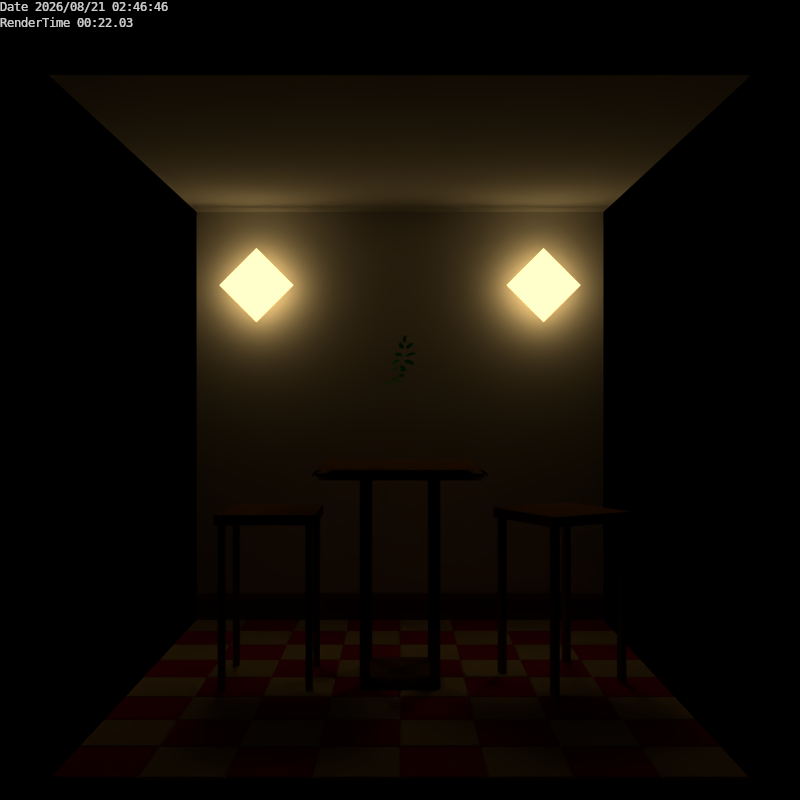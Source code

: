 # Source: cafe_scene.blend  (saved by Blender 2.73.0; exported with 4.5.12 LTS)
import bpy
from mathutils import Matrix  # noqa: F401  (used for matrix-valued properties, if any)

bpy.ops.wm.read_factory_settings(use_empty=True)
scene = bpy.context.scene
scene.name = 'Scene'

# ---- collections
col_collection_1 = bpy.data.collections.new('Collection 1'); scene.collection.children.link(col_collection_1)
col_collection_2 = bpy.data.collections.new('Collection 2'); scene.collection.children.link(col_collection_2)
col_collection_2.hide_render = True
col_collection_2.hide_viewport = True
col_collection_3 = bpy.data.collections.new('Collection 3'); scene.collection.children.link(col_collection_3)
col_collection_20 = bpy.data.collections.new('Collection 20'); scene.collection.children.link(col_collection_20)
col_collection_20.hide_render = True
col_collection_20.hide_viewport = True
col_lib_baseboard_1_rad = bpy.data.collections.new('lib/baseboard_1.rad')  # instanced only; not linked into the scene
col_lib_mirror_1_rad = bpy.data.collections.new('lib/mirror_1.rad')  # instanced only; not linked into the scene
col_lib_flower_1_rad = bpy.data.collections.new('lib/flower_1.rad')  # instanced only; not linked into the scene
col_leaves_1_rad = bpy.data.collections.new('leaves_1.rad')  # instanced only; not linked into the scene
col_leaf_1_rad = bpy.data.collections.new('leaf_1.rad')  # instanced only; not linked into the scene
col_lib_tile_x4_1_rad = bpy.data.collections.new('lib/tile_x4_1.rad')  # instanced only; not linked into the scene
col_lib_stool_1_rad = bpy.data.collections.new('lib/stool_1.rad')  # instanced only; not linked into the scene
col_lib_lamp_shade_1_rad = bpy.data.collections.new('lib/lamp_shade_1.rad')  # instanced only; not linked into the scene
col_lib_downlight_b1_rad = bpy.data.collections.new('lib/downlight_b1.rad')  # instanced only; not linked into the scene
col_lib_downlight_a1_rad = bpy.data.collections.new('lib/downlight_a1.rad')  # instanced only; not linked into the scene
col_lib_fixture_1_rad = bpy.data.collections.new('lib/fixture_1.rad')  # instanced only; not linked into the scene

# ---- materials (node trees are filled in below, after node groups)
mat_white_matte = bpy.data.materials.new('white_matte')
mat_white_matte.alpha_threshold = 0.0
mat_white_matte.roughness = 0.5
mat_white_matte.specular_intensity = 0.0
mat_white_matte.line_color = (0.0, 0.0, 0.0, 1.0)
mat_brown_satin_paint = bpy.data.materials.new('brown_satin_paint')
mat_brown_satin_paint.alpha_threshold = 0.0
mat_brown_satin_paint.diffuse_color = (0.2, 0.1, 0.01, 1.0)
mat_brown_satin_paint.roughness = 0.03
mat_brown_satin_paint.specular_intensity = 0.05
mat_brown_satin_paint.line_color = (0.0, 0.0, 0.0, 1.0)
mat_cream_porcelain = bpy.data.materials.new('cream_porcelain')
mat_cream_porcelain.alpha_threshold = 0.0
mat_cream_porcelain.diffuse_color = (0.6, 0.45, 0.3, 1.0)
mat_cream_porcelain.roughness = 0.02
mat_cream_porcelain.specular_intensity = 0.05
mat_cream_porcelain.line_color = (0.0, 0.0, 0.0, 1.0)
mat_red_porcelain = bpy.data.materials.new('red_porcelain')
mat_red_porcelain.alpha_threshold = 0.0
mat_red_porcelain.diffuse_color = (0.7, 0.05, 0.05, 1.0)
mat_red_porcelain.roughness = 0.02
mat_red_porcelain.specular_intensity = 0.05
mat_red_porcelain.line_color = (0.0, 0.0, 0.0, 1.0)
mat_lightring2 = bpy.data.materials.new('lightring2')
mat_lightring2.alpha_threshold = 0.0
mat_lightring2.diffuse_color = (1.0, 0.6607, 0.06324, 1.0)
mat_lightring2.roughness = 0.5
mat_lightring2.specular_intensity = 0.0
mat_lightring2.line_color = (0.0, 0.0, 0.0, 1.0)
mat_lightring = bpy.data.materials.new('lightring')
mat_lightring.alpha_threshold = 0.0
mat_lightring.diffuse_color = (1.0, 0.6593, 0.2488, 1.0)
mat_lightring.roughness = 0.5
mat_lightring.specular_intensity = 0.0
mat_lightring.line_color = (0.0, 0.0, 0.0, 1.0)
mat_lumensf = bpy.data.materials.new('lumensf')
mat_lumensf.alpha_threshold = 0.0
mat_lumensf.diffuse_color = (1.0, 0.6593, 0.2528, 1.0)
mat_lumensf.roughness = 0.5
mat_lumensf.specular_intensity = 0.0
mat_lumensf.line_color = (0.0, 0.0, 0.0, 1.0)
mat_diffuse = bpy.data.materials.new('diffuse')
mat_diffuse.alpha_threshold = 0.0
mat_diffuse.diffuse_color = (1.0, 0.6538, 0.2308, 1.0)
mat_diffuse.roughness = 0.5
mat_diffuse.specular_intensity = 0.0
mat_diffuse.line_color = (0.0, 0.0, 0.0, 1.0)
mat_lumens = bpy.data.materials.new('lumens')
mat_lumens.alpha_threshold = 0.0
mat_lumens.diffuse_color = (1.0, 1.0, 1.0, 1.0)
mat_lumens.roughness = 0.5
mat_lumens.specular_intensity = 0.0
mat_lumens.line_color = (0.0, 0.0, 0.0, 1.0)
mat_green_gloss = bpy.data.materials.new('green_gloss')
mat_green_gloss.alpha_threshold = 0.0
mat_green_gloss.diffuse_color = (0.1, 0.6, 0.2, 1.0)
mat_green_gloss.roughness = 0.02
mat_green_gloss.specular_intensity = 0.1
mat_green_gloss.line_color = (0.0, 0.0, 0.0, 1.0)
mat_frame_brown = bpy.data.materials.new('frame_brown')
mat_frame_brown.alpha_threshold = 0.0
mat_frame_brown.diffuse_color = (0.2, 0.05, 0.01, 1.0)
mat_frame_brown.roughness = 0.5
mat_frame_brown.specular_intensity = 0.0
mat_frame_brown.line_color = (0.0, 0.0, 0.0, 1.0)
mat_antique_copper = bpy.data.materials.new('antique_copper')
mat_antique_copper.alpha_threshold = 0.0
mat_antique_copper.diffuse_color = (0.136, 0.102, 0.083, 1.0)
mat_antique_copper.roughness = 0.2
mat_antique_copper.specular_intensity = 0.0
mat_antique_copper.line_color = (0.0, 0.0, 0.0, 1.0)
mat_mirror_glass = bpy.data.materials.new('mirror_glass')
mat_mirror_glass.alpha_threshold = 0.0
mat_mirror_glass.roughness = 0.5
mat_mirror_glass.specular_intensity = 0.0
mat_mirror_glass.line_color = (0.0, 0.0, 0.0, 1.0)
mat_green1 = bpy.data.materials.new('green1')
mat_green1.alpha_threshold = 0.0
mat_green1.diffuse_color = (0.0, 1.0, 0.0, 1.0)
mat_green1.roughness = 0.5
mat_green1.specular_intensity = 0.0
mat_green1.line_color = (0.0, 0.0, 0.0, 1.0)
mat_green3 = bpy.data.materials.new('green3')
mat_green3.alpha_threshold = 0.0
mat_green3.diffuse_color = (0.0, 0.8, 0.1, 1.0)
mat_green3.roughness = 0.5
mat_green3.specular_intensity = 0.0
mat_green3.line_color = (0.0, 0.0, 0.0, 1.0)
mat_red1 = bpy.data.materials.new('red1')
mat_red1.alpha_threshold = 0.0
mat_red1.diffuse_color = (1.0, 0.0, 0.0, 1.0)
mat_red1.roughness = 0.5
mat_red1.specular_intensity = 0.0
mat_red1.line_color = (0.0, 0.0, 0.0, 1.0)
mat_white_tile = bpy.data.materials.new('white_tile')
mat_white_tile.alpha_threshold = 0.0
mat_white_tile.diffuse_color = (0.6, 0.5, 0.3, 1.0)
mat_white_tile.roughness = 0.03
mat_white_tile.specular_intensity = 0.02
mat_white_tile.line_color = (0.0, 0.0, 0.0, 1.0)
mat_red_tile = bpy.data.materials.new('red_tile')
mat_red_tile.alpha_threshold = 0.0
mat_red_tile.diffuse_color = (0.5, 0.01, 0.05, 1.0)
mat_red_tile.roughness = 0.03
mat_red_tile.specular_intensity = 0.02
mat_red_tile.line_color = (0.0, 0.0, 0.0, 1.0)

# ---- material node trees
mat_white_matte.use_nodes = True; mat_white_matte.node_tree.nodes.clear()
_N = mat_white_matte.node_tree.nodes; _L = mat_white_matte.node_tree.links
n0 = _N.new('ShaderNodeOutputMaterial'); n0.name = 'Material Output'; n0.location = (300, 300)
n1 = _N.new('ShaderNodeBsdfDiffuse'); n1.name = 'Diffuse BSDF'; n1.location = (10, 300)
_L.new(n1.outputs[0], n0.inputs[0])
n0.is_active_output = True
mat_brown_satin_paint.use_nodes = True; mat_brown_satin_paint.node_tree.nodes.clear()
_N = mat_brown_satin_paint.node_tree.nodes; _L = mat_brown_satin_paint.node_tree.links
n0 = _N.new('ShaderNodeOutputMaterial'); n0.name = 'Material Output'; n0.location = (300, 300)
n1 = _N.new('ShaderNodeBsdfDiffuse'); n1.name = 'Diffuse BSDF'; n1.location = (-120, 335)
n1.inputs[0].default_value = (0.2, 0.1, 0.01, 1.0)
n1.inputs[1].default_value = 0.03
n2 = _N.new('ShaderNodeBsdfAnisotropic'); n2.name = 'Glossy BSDF'; n2.location = (-120, 207)
n2.distribution = 'ASHIKHMIN_SHIRLEY'
n2.inputs[0].default_value = (1.0, 1.0, 1.0, 1.0)
n2.inputs[1].default_value = 0.1732
n3 = _N.new('ShaderNodeMixShader'); n3.name = 'Mix Shader'; n3.location = (115, 310)
n3.inputs[0].default_value = 0.05
_L.new(n1.outputs[0], n3.inputs[1])
_L.new(n3.outputs[0], n0.inputs[0])
_L.new(n2.outputs[0], n3.inputs[2])
n0.is_active_output = True
mat_red_porcelain.use_nodes = True; mat_red_porcelain.node_tree.nodes.clear()
_N = mat_red_porcelain.node_tree.nodes; _L = mat_red_porcelain.node_tree.links
n0 = _N.new('ShaderNodeOutputMaterial'); n0.name = 'Material Output'; n0.location = (300, 300)
n1 = _N.new('ShaderNodeBsdfDiffuse'); n1.name = 'Diffuse BSDF'; n1.location = (-117, 320)
n1.inputs[0].default_value = (0.7, 0.05, 0.05, 1.0)
n1.inputs[1].default_value = 0.02
n2 = _N.new('ShaderNodeMixShader'); n2.name = 'Mix Shader'; n2.location = (100, 283)
n2.inputs[0].default_value = 0.05
n3 = _N.new('ShaderNodeBsdfAnisotropic'); n3.name = 'Glossy BSDF'; n3.location = (-121, 191)
n3.distribution = 'ASHIKHMIN_SHIRLEY'
n3.inputs[1].default_value = 0.1414
_L.new(n1.outputs[0], n2.inputs[1])
_L.new(n2.outputs[0], n0.inputs[0])
_L.new(n3.outputs[0], n2.inputs[2])
n0.is_active_output = True
mat_lightring2.use_nodes = True; mat_lightring2.node_tree.nodes.clear()
_N = mat_lightring2.node_tree.nodes; _L = mat_lightring2.node_tree.links
n0 = _N.new('ShaderNodeOutputMaterial'); n0.name = 'Material Output'; n0.location = (300, 300)
n1 = _N.new('ShaderNodeEmission'); n1.name = 'Emission'; n1.location = (110, 300)
n1.inputs[0].default_value = (1.0, 0.6607, 0.06324, 1.0)
n1.inputs[1].default_value = 1344.0
_L.new(n1.outputs[0], n0.inputs[0])
n0.is_active_output = True
mat_lightring.use_nodes = True; mat_lightring.node_tree.nodes.clear()
_N = mat_lightring.node_tree.nodes; _L = mat_lightring.node_tree.links
n0 = _N.new('ShaderNodeOutputMaterial'); n0.name = 'Material Output'; n0.location = (300, 300)
n1 = _N.new('ShaderNodeEmission'); n1.name = 'Emission'; n1.location = (110, 300)
n1.inputs[0].default_value = (1.0, 0.6593, 0.2488, 1.0)
n1.inputs[1].default_value = 229.1
_L.new(n1.outputs[0], n0.inputs[0])
n0.is_active_output = True
mat_lumensf.use_nodes = True; mat_lumensf.node_tree.nodes.clear()
_N = mat_lumensf.node_tree.nodes; _L = mat_lumensf.node_tree.links
n0 = _N.new('ShaderNodeOutputMaterial'); n0.name = 'Material Output'; n0.location = (300, 300)
n1 = _N.new('ShaderNodeEmission'); n1.name = 'Emission'; n1.location = (110, 300)
n1.inputs[0].default_value = (1.0, 0.6593, 0.2528, 1.0)
n1.inputs[1].default_value = 15.79
_L.new(n1.outputs[0], n0.inputs[0])
n0.is_active_output = True
mat_diffuse.use_nodes = True; mat_diffuse.node_tree.nodes.clear()
_N = mat_diffuse.node_tree.nodes; _L = mat_diffuse.node_tree.links
n0 = _N.new('ShaderNodeOutputMaterial'); n0.name = 'Material Output'; n0.location = (300, 300)
n1 = _N.new('ShaderNodeEmission'); n1.name = 'Emission'; n1.location = (110, 300)
n1.inputs[0].default_value = (1.0, 0.6538, 0.2308, 1.0)
n1.inputs[1].default_value = 2.6
_L.new(n1.outputs[0], n0.inputs[0])
n0.is_active_output = True
mat_lumens.use_nodes = True; mat_lumens.node_tree.nodes.clear()
_N = mat_lumens.node_tree.nodes; _L = mat_lumens.node_tree.links
n0 = _N.new('ShaderNodeOutputMaterial'); n0.name = 'Material Output'; n0.location = (300, 300)
n1 = _N.new('ShaderNodeEmission'); n1.name = 'Emission'; n1.location = (110, 300)
n1.inputs[1].default_value = 200.0
_L.new(n1.outputs[0], n0.inputs[0])
n0.is_active_output = True
mat_green_gloss.use_nodes = True; mat_green_gloss.node_tree.nodes.clear()
_N = mat_green_gloss.node_tree.nodes; _L = mat_green_gloss.node_tree.links
n0 = _N.new('ShaderNodeOutputMaterial'); n0.name = 'Material Output'; n0.location = (359, 275)
n1 = _N.new('ShaderNodeBsdfAnisotropic'); n1.name = 'Glossy BSDF'; n1.location = (-113, 240)
n1.distribution = 'ASHIKHMIN_SHIRLEY'
n1.inputs[1].default_value = 0.1414
n2 = _N.new('ShaderNodeMixShader'); n2.name = 'Mix Shader'; n2.location = (143, 305)
n2.inputs[0].default_value = 0.1
n3 = _N.new('ShaderNodeBsdfDiffuse'); n3.name = 'Diffuse BSDF'; n3.location = (-111, 375)
n3.inputs[0].default_value = (0.1, 0.6, 0.2, 1.0)
n3.inputs[1].default_value = 0.02
_L.new(n3.outputs[0], n2.inputs[1])
_L.new(n2.outputs[0], n0.inputs[0])
_L.new(n1.outputs[0], n2.inputs[2])
n0.is_active_output = True
mat_antique_copper.use_nodes = True; mat_antique_copper.node_tree.nodes.clear()
_N = mat_antique_copper.node_tree.nodes; _L = mat_antique_copper.node_tree.links
n0 = _N.new('ShaderNodeBsdfDiffuse'); n0.name = 'Diffuse BSDF'; n0.location = (-60, 346)
n0.inputs[0].default_value = (0.136, 0.102, 0.083, 1.0)
n0.inputs[1].default_value = 0.2
n1 = _N.new('ShaderNodeOutputMaterial'); n1.name = 'Material Output'; n1.location = (346, 286)
n2 = _N.new('ShaderNodeMixShader'); n2.name = 'Mix Shader'; n2.location = (153, 325)
n2.inputs[0].default_value = 0.3
n3 = _N.new('ShaderNodeBsdfAnisotropic'); n3.name = 'Glossy BSDF'; n3.location = (-67, 215)
n3.distribution = 'GGX'
n3.inputs[0].default_value = (1.0, 1.0, 1.0, 1.0)
n3.inputs[1].default_value = 0.0
_L.new(n0.outputs[0], n2.inputs[1])
_L.new(n2.outputs[0], n1.inputs[0])
_L.new(n3.outputs[0], n2.inputs[2])
n1.is_active_output = True
mat_mirror_glass.use_nodes = True; mat_mirror_glass.node_tree.nodes.clear()
_N = mat_mirror_glass.node_tree.nodes; _L = mat_mirror_glass.node_tree.links
n0 = _N.new('ShaderNodeOutputMaterial'); n0.name = 'Material Output'; n0.location = (300, 300)
n1 = _N.new('ShaderNodeBsdfAnisotropic'); n1.name = 'Glossy BSDF'; n1.location = (67, 304)
n1.distribution = 'GGX'
n1.inputs[1].default_value = 0.0
_L.new(n1.outputs[0], n0.inputs[0])
n0.is_active_output = True
mat_white_tile.use_nodes = True; mat_white_tile.node_tree.nodes.clear()
_N = mat_white_tile.node_tree.nodes; _L = mat_white_tile.node_tree.links
n0 = _N.new('ShaderNodeBsdfDiffuse'); n0.name = 'Diffuse BSDF'; n0.location = (-184, 260)
n0.inputs[0].default_value = (0.6, 0.5, 0.3, 1.0)
n0.inputs[1].default_value = 0.03
n1 = _N.new('ShaderNodeBsdfAnisotropic'); n1.name = 'Glossy BSDF'; n1.location = (-185, 119)
n1.distribution = 'GGX'
n1.inputs[0].default_value = (1.0, 1.0, 1.0, 1.0)
n1.inputs[1].default_value = 0.1732
n2 = _N.new('ShaderNodeOutputMaterial'); n2.name = 'Material Output'; n2.location = (300, 224)
n3 = _N.new('ShaderNodeMixShader'); n3.name = 'Mix Shader'; n3.location = (55, 200)
n3.inputs[0].default_value = 0.02
_L.new(n0.outputs[0], n3.inputs[1])
_L.new(n3.outputs[0], n2.inputs[0])
_L.new(n1.outputs[0], n3.inputs[2])
n2.is_active_output = True
mat_red_tile.use_nodes = True; mat_red_tile.node_tree.nodes.clear()
_N = mat_red_tile.node_tree.nodes; _L = mat_red_tile.node_tree.links
n0 = _N.new('ShaderNodeOutputMaterial'); n0.name = 'Material Output'; n0.location = (300, 300)
n1 = _N.new('ShaderNodeBsdfDiffuse'); n1.name = 'Diffuse BSDF'; n1.location = (-150, 271)
n1.inputs[0].default_value = (0.5, 0.01, 0.05, 1.0)
n1.inputs[1].default_value = 0.03
n2 = _N.new('ShaderNodeBsdfAnisotropic'); n2.name = 'Glossy BSDF'; n2.location = (-154, 136)
n2.distribution = 'GGX'
n2.inputs[0].default_value = (1.0, 1.0, 1.0, 1.0)
n2.inputs[1].default_value = 0.1732
n3 = _N.new('ShaderNodeMixShader'); n3.name = 'Mix Shader'; n3.location = (60, 285)
n3.inputs[0].default_value = 0.02
_L.new(n1.outputs[0], n3.inputs[1])
_L.new(n3.outputs[0], n0.inputs[0])
_L.new(n2.outputs[0], n3.inputs[2])
n0.is_active_output = True

# ---- cameras
cam_camera = bpy.data.cameras.new('Camera')
cam_camera.clip_end = 100.0
cam_camera.lens = 38.63
cam_camera.sensor_width = 32.0
cam_camera.sensor_height = 18.0
cam_camera.display_size = 0.2
cam_camera.lens_unit = 'FOV'
cam_camera.dof.focus_distance = 0.0

# ---- meshes
me_genbox_ceiling = bpy.data.meshes.new('genbox_ceiling')
me_genbox_ceiling.from_pydata([(0.0, 0.0, 0.0), (0.0, 1.0, 0.0), (1.0, 1.0, 0.0), (1.0, 0.0, 0.0), (0.0, 0.0, 1.0), (0.0, 1.0, 1.0), (1.0, 1.0, 1.0), (1.0, 0.0, 1.0)], [], [(4, 5, 1, 0), (5, 6, 2, 1), (6, 7, 3, 2), (7, 4, 0, 3), (0, 1, 2, 3), (7, 6, 5, 4)])
me_genbox_ceiling.materials.append(None)
me_genbox_ceiling.use_remesh_preserve_volume = False
me_genbox_ceiling.use_remesh_preserve_attributes = False
me_genbox_ceiling.use_mirror_vertex_groups = False
me_genbox_ceiling.update()
me_genbox_wall = bpy.data.meshes.new('genbox_wall')
me_genbox_wall.from_pydata([(0.0, 0.0, 0.0), (0.0, 1.0, 0.0), (1.0, 1.0, 0.0), (1.0, 0.0, 0.0), (0.0, 0.0, 1.0), (0.0, 1.0, 1.0), (1.0, 1.0, 1.0), (1.0, 0.0, 1.0)], [], [(4, 5, 1, 0), (5, 6, 2, 1), (6, 7, 3, 2), (7, 4, 0, 3), (0, 1, 2, 3), (7, 6, 5, 4)])
me_genbox_wall.materials.append(None)
me_genbox_wall.use_remesh_preserve_volume = False
me_genbox_wall.use_remesh_preserve_attributes = False
me_genbox_wall.use_mirror_vertex_groups = False
me_genbox_wall.update()
me_genbox_table_leg_nw = bpy.data.meshes.new('genbox_table_leg_nw')
me_genbox_table_leg_nw.from_pydata([(0.0, 0.0, 0.0), (0.0, 1.0, 0.0), (1.0, 1.0, 0.0), (1.0, 0.0, 0.0), (0.0, 0.0, 1.0), (0.0, 1.0, 1.0), (1.0, 1.0, 1.0), (1.0, 0.0, 1.0)], [], [(4, 5, 1, 0), (5, 6, 2, 1), (6, 7, 3, 2), (7, 4, 0, 3), (0, 1, 2, 3), (7, 6, 5, 4)])
me_genbox_table_leg_nw.materials.append(None)
me_genbox_table_leg_nw.use_remesh_preserve_volume = False
me_genbox_table_leg_nw.use_remesh_preserve_attributes = False
me_genbox_table_leg_nw.use_mirror_vertex_groups = False
me_genbox_table_leg_nw.update()
me_genbox_table_leg_ne = bpy.data.meshes.new('genbox_table_leg_ne')
me_genbox_table_leg_ne.from_pydata([(0.0, 0.0, 0.0), (0.0, 1.0, 0.0), (1.0, 1.0, 0.0), (1.0, 0.0, 0.0), (0.0, 0.0, 1.0), (0.0, 1.0, 1.0), (1.0, 1.0, 1.0), (1.0, 0.0, 1.0)], [], [(4, 5, 1, 0), (5, 6, 2, 1), (6, 7, 3, 2), (7, 4, 0, 3), (0, 1, 2, 3), (7, 6, 5, 4)])
me_genbox_table_leg_ne.materials.append(None)
me_genbox_table_leg_ne.use_remesh_preserve_volume = False
me_genbox_table_leg_ne.use_remesh_preserve_attributes = False
me_genbox_table_leg_ne.use_mirror_vertex_groups = False
me_genbox_table_leg_ne.update()
me_genbox_table_leg_se = bpy.data.meshes.new('genbox_table_leg_se')
me_genbox_table_leg_se.from_pydata([(0.0, 0.0, 0.0), (0.0, 1.0, 0.0), (1.0, 1.0, 0.0), (1.0, 0.0, 0.0), (0.0, 0.0, 1.0), (0.0, 1.0, 1.0), (1.0, 1.0, 1.0), (1.0, 0.0, 1.0)], [], [(4, 5, 1, 0), (5, 6, 2, 1), (6, 7, 3, 2), (7, 4, 0, 3), (0, 1, 2, 3), (7, 6, 5, 4)])
me_genbox_table_leg_se.materials.append(None)
me_genbox_table_leg_se.use_remesh_preserve_volume = False
me_genbox_table_leg_se.use_remesh_preserve_attributes = False
me_genbox_table_leg_se.use_mirror_vertex_groups = False
me_genbox_table_leg_se.update()
me_genbox_table_leg_sw = bpy.data.meshes.new('genbox_table_leg_sw')
me_genbox_table_leg_sw.from_pydata([(0.0, 0.0, 0.0), (0.0, 1.0, 0.0), (1.0, 1.0, 0.0), (1.0, 0.0, 0.0), (0.0, 0.0, 1.0), (0.0, 1.0, 1.0), (1.0, 1.0, 1.0), (1.0, 0.0, 1.0)], [], [(4, 5, 1, 0), (5, 6, 2, 1), (6, 7, 3, 2), (7, 4, 0, 3), (0, 1, 2, 3), (7, 6, 5, 4)])
me_genbox_table_leg_sw.materials.append(None)
me_genbox_table_leg_sw.use_remesh_preserve_volume = False
me_genbox_table_leg_sw.use_remesh_preserve_attributes = False
me_genbox_table_leg_sw.use_mirror_vertex_groups = False
me_genbox_table_leg_sw.update()
me_genbox_table_base = bpy.data.meshes.new('genbox_table_base')
me_genbox_table_base.from_pydata([(0.0, 0.0, 0.0), (0.0, 1.0, 0.0), (1.0, 1.0, 0.0), (1.0, 0.0, 0.0), (0.0, 0.0, 1.0), (0.0, 1.0, 1.0), (1.0, 1.0, 1.0), (1.0, 0.0, 1.0)], [], [(4, 5, 1, 0), (5, 6, 2, 1), (6, 7, 3, 2), (7, 4, 0, 3), (0, 1, 2, 3), (7, 6, 5, 4)])
me_genbox_table_base.materials.append(None)
me_genbox_table_base.use_remesh_preserve_volume = False
me_genbox_table_base.use_remesh_preserve_attributes = False
me_genbox_table_base.use_mirror_vertex_groups = False
me_genbox_table_base.update()
me_quadfaces = bpy.data.meshes.new('QuadFaces')
me_quadfaces.from_pydata([(0.05, 0.05, 0.0), (0.05, 2.45, 0.0), (2.45, 2.45, 0.0), (2.45, 0.05, 0.0), (0.05, 0.05, 0.15), (2.45, 0.05, 0.15), (2.45, 2.45, 0.15), (0.05, 2.45, 0.15), (0.0, 0.05, 0.05), (0.0, 0.05, 0.1), (0.0, 2.45, 0.1), (0.0, 2.45, 0.05), (2.5, 0.05, 0.05), (2.5, 2.45, 0.05), (2.5, 2.45, 0.1), (2.5, 0.05, 0.1), (0.05, 0.0, 0.05), (2.45, 0.0, 0.05), (2.45, 0.0, 0.1), (0.05, 0.0, 0.1), (0.05, 2.5, 0.05), (0.05, 2.5, 0.1), (2.45, 2.5, 0.1), (2.45, 2.5, 0.05)], [], [(0, 1, 2, 3), (4, 5, 6, 7), (8, 9, 10, 11), (12, 13, 14, 15), (16, 17, 18, 19), (20, 21, 22, 23)])
me_quadfaces.materials.append(None)
me_quadfaces.use_remesh_preserve_volume = False
me_quadfaces.use_remesh_preserve_attributes = False
me_quadfaces.use_mirror_vertex_groups = False
me_quadfaces.update()
me_lens = bpy.data.meshes.new('lens')
me_lens.from_pydata([(-0.5, -0.5, -0.5), (0.5, -0.5, -0.5), (0.5, -0.5, 0.5), (-0.5, -0.5, 0.5)], [], [(0, 1, 2, 3)])
me_lens.materials.append(None)
me_lens.use_remesh_preserve_volume = False
me_lens.use_remesh_preserve_attributes = False
me_lens.use_mirror_vertex_groups = False
me_lens.update()
me_baseboard1 = bpy.data.meshes.new('baseboard1')
me_baseboard1.from_pydata([(0.0, 0.0, 0.0), (0.0, -0.1, 0.0), (0.05, -0.1, 0.0), (0.1, -0.08, 0.0), (0.4, -0.08, 0.0), (0.5, -0.04, 0.0), (0.5, 0.0, 0.0), (0.0, 0.0, 8.0), (0.0, -0.1, 8.0), (0.05, -0.1, 8.0), (0.1, -0.08, 8.0), (0.4, -0.08, 8.0), (0.5, -0.04, 8.0), (0.5, 0.0, 8.0)], [], [(3, 0, 2), (3, 6, 0), (5, 6, 4), (2, 0, 1), (10, 9, 7), (4, 6, 3), (10, 7, 13), (12, 11, 13), (9, 8, 7), (11, 10, 13), (0, 6, 13, 7), (6, 5, 12, 13), (5, 4, 11, 12), (4, 3, 10, 11), (3, 2, 9, 10), (2, 1, 8, 9), (1, 0, 7, 8)])
me_baseboard1.materials.append(None)
me_baseboard1.use_remesh_preserve_volume = False
me_baseboard1.use_remesh_preserve_attributes = False
me_baseboard1.use_mirror_vertex_groups = False
me_baseboard1.update()
me_leaf1 = bpy.data.meshes.new('leaf1')
me_leaf1.from_pydata([(0.0, 0.0, 0.0), (-0.01, 0.1, 0.0), (-0.1, 0.2, 0.0), (-0.09, 0.2, 0.0), (-0.15, 0.33, 0.0), (-0.12, 0.32, 0.0), (-0.11, 0.52, 0.0), (-0.09, 0.51, 0.0), (0.0, 0.62, 0.0)], [], [(0, 8, 1), (7, 5, 8), (7, 6, 5), (5, 4, 3), (1, 5, 3), (1, 3, 2), (5, 1, 8)])
me_leaf1.materials.append(None)
me_leaf1.use_remesh_preserve_volume = False
me_leaf1.use_remesh_preserve_attributes = False
me_leaf1.use_mirror_vertex_groups = False
me_leaf1.update()
me_tile_d = bpy.data.meshes.new('tile_d')
me_tile_d.from_pydata([(0.025, 0.025, 0.0), (0.025, 0.975, 0.0), (0.975, 0.975, 0.0), (0.975, 0.025, 0.0), (0.025, 0.025, 0.1), (0.975, 0.025, 0.1), (0.975, 0.975, 0.1), (0.025, 0.975, 0.1), (0.0, 0.025, 0.025), (0.0, 0.025, 0.075), (0.0, 0.975, 0.075), (0.0, 0.975, 0.025), (1.0, 0.025, 0.025), (1.0, 0.975, 0.025), (1.0, 0.975, 0.075), (1.0, 0.025, 0.075), (0.025, 0.0, 0.025), (0.975, 0.0, 0.025), (0.975, 0.0, 0.075), (0.025, 0.0, 0.075), (0.025, 1.0, 0.025), (0.025, 1.0, 0.075), (0.975, 1.0, 0.075), (0.975, 1.0, 0.025)], [], [(0, 1, 2, 3), (4, 5, 6, 7), (8, 9, 10, 11), (12, 13, 14, 15), (16, 17, 18, 19), (20, 21, 22, 23), (16, 0, 3, 17), (19, 18, 5, 4), (1, 20, 23, 2), (6, 22, 21, 7), (8, 11, 1, 0), (9, 4, 7, 10), (2, 13, 12, 3), (5, 15, 14, 6), (8, 16, 19, 9), (10, 21, 20, 11), (12, 15, 18, 17), (13, 23, 22, 14), (0, 16, 8), (3, 12, 17), (2, 23, 13), (1, 11, 20), (4, 9, 19), (5, 18, 15), (6, 14, 22), (7, 21, 10)])
me_tile_d.materials.append(None)
me_tile_d.use_remesh_preserve_volume = False
me_tile_d.use_remesh_preserve_attributes = False
me_tile_d.use_mirror_vertex_groups = False
me_tile_d.update()
me_tile_c = bpy.data.meshes.new('tile_c')
me_tile_c.from_pydata([(0.025, 0.025, 0.0), (0.025, 0.975, 0.0), (0.975, 0.975, 0.0), (0.975, 0.025, 0.0), (0.025, 0.025, 0.1), (0.975, 0.025, 0.1), (0.975, 0.975, 0.1), (0.025, 0.975, 0.1), (0.0, 0.025, 0.025), (0.0, 0.025, 0.075), (0.0, 0.975, 0.075), (0.0, 0.975, 0.025), (1.0, 0.025, 0.025), (1.0, 0.975, 0.025), (1.0, 0.975, 0.075), (1.0, 0.025, 0.075), (0.025, 0.0, 0.025), (0.975, 0.0, 0.025), (0.975, 0.0, 0.075), (0.025, 0.0, 0.075), (0.025, 1.0, 0.025), (0.025, 1.0, 0.075), (0.975, 1.0, 0.075), (0.975, 1.0, 0.025)], [], [(0, 1, 2, 3), (4, 5, 6, 7), (8, 9, 10, 11), (12, 13, 14, 15), (16, 17, 18, 19), (20, 21, 22, 23), (16, 0, 3, 17), (19, 18, 5, 4), (1, 20, 23, 2), (6, 22, 21, 7), (8, 11, 1, 0), (9, 4, 7, 10), (2, 13, 12, 3), (5, 15, 14, 6), (8, 16, 19, 9), (10, 21, 20, 11), (12, 15, 18, 17), (13, 23, 22, 14), (0, 16, 8), (3, 12, 17), (2, 23, 13), (1, 11, 20), (4, 9, 19), (5, 18, 15), (6, 14, 22), (7, 21, 10)])
me_tile_c.materials.append(None)
me_tile_c.use_remesh_preserve_volume = False
me_tile_c.use_remesh_preserve_attributes = False
me_tile_c.use_mirror_vertex_groups = False
me_tile_c.update()
me_tile_b = bpy.data.meshes.new('tile_b')
me_tile_b.from_pydata([(0.025, 0.025, 0.0), (0.025, 0.975, 0.0), (0.975, 0.975, 0.0), (0.975, 0.025, 0.0), (0.025, 0.025, 0.1), (0.975, 0.025, 0.1), (0.975, 0.975, 0.1), (0.025, 0.975, 0.1), (0.0, 0.025, 0.025), (0.0, 0.025, 0.075), (0.0, 0.975, 0.075), (0.0, 0.975, 0.025), (1.0, 0.025, 0.025), (1.0, 0.975, 0.025), (1.0, 0.975, 0.075), (1.0, 0.025, 0.075), (0.025, 0.0, 0.025), (0.975, 0.0, 0.025), (0.975, 0.0, 0.075), (0.025, 0.0, 0.075), (0.025, 1.0, 0.025), (0.025, 1.0, 0.075), (0.975, 1.0, 0.075), (0.975, 1.0, 0.025)], [], [(0, 1, 2, 3), (4, 5, 6, 7), (8, 9, 10, 11), (12, 13, 14, 15), (16, 17, 18, 19), (20, 21, 22, 23), (16, 0, 3, 17), (19, 18, 5, 4), (1, 20, 23, 2), (6, 22, 21, 7), (8, 11, 1, 0), (9, 4, 7, 10), (2, 13, 12, 3), (5, 15, 14, 6), (8, 16, 19, 9), (10, 21, 20, 11), (12, 15, 18, 17), (13, 23, 22, 14), (0, 16, 8), (3, 12, 17), (2, 23, 13), (1, 11, 20), (4, 9, 19), (5, 18, 15), (6, 14, 22), (7, 21, 10)])
me_tile_b.materials.append(None)
me_tile_b.use_remesh_preserve_volume = False
me_tile_b.use_remesh_preserve_attributes = False
me_tile_b.use_mirror_vertex_groups = False
me_tile_b.update()
me_tile_a = bpy.data.meshes.new('tile_a')
me_tile_a.from_pydata([(0.025, 0.025, 0.0), (0.025, 0.975, 0.0), (0.975, 0.975, 0.0), (0.975, 0.025, 0.0), (0.025, 0.025, 0.1), (0.975, 0.025, 0.1), (0.975, 0.975, 0.1), (0.025, 0.975, 0.1), (0.0, 0.025, 0.025), (0.0, 0.025, 0.075), (0.0, 0.975, 0.075), (0.0, 0.975, 0.025), (1.0, 0.025, 0.025), (1.0, 0.975, 0.025), (1.0, 0.975, 0.075), (1.0, 0.025, 0.075), (0.025, 0.0, 0.025), (0.975, 0.0, 0.025), (0.975, 0.0, 0.075), (0.025, 0.0, 0.075), (0.025, 1.0, 0.025), (0.025, 1.0, 0.075), (0.975, 1.0, 0.075), (0.975, 1.0, 0.025)], [], [(0, 1, 2, 3), (4, 5, 6, 7), (8, 9, 10, 11), (12, 13, 14, 15), (16, 17, 18, 19), (20, 21, 22, 23), (16, 0, 3, 17), (19, 18, 5, 4), (1, 20, 23, 2), (6, 22, 21, 7), (8, 11, 1, 0), (9, 4, 7, 10), (2, 13, 12, 3), (5, 15, 14, 6), (8, 16, 19, 9), (10, 21, 20, 11), (12, 15, 18, 17), (13, 23, 22, 14), (0, 16, 8), (3, 12, 17), (2, 23, 13), (1, 11, 20), (4, 9, 19), (5, 18, 15), (6, 14, 22), (7, 21, 10)])
me_tile_a.materials.append(None)
me_tile_a.use_remesh_preserve_volume = False
me_tile_a.use_remesh_preserve_attributes = False
me_tile_a.use_mirror_vertex_groups = False
me_tile_a.update()
me_stool_leg_nw = bpy.data.meshes.new('stool_leg_nw')
me_stool_leg_nw.from_pydata([(-0.7, 0.7, 0.0), (-0.7, 0.6, 0.0), (-0.6, 0.6, 0.0), (-0.6, 0.7, 0.0), (-0.7, 0.7, 2.5), (-0.7, 0.6, 2.5), (-0.6, 0.6, 2.5), (-0.6, 0.7, 2.5)], [], [(0, 3, 2, 1), (4, 5, 6, 7), (2, 3, 7, 6), (1, 2, 6, 5), (0, 1, 5, 4), (3, 0, 4, 7)])
me_stool_leg_nw.materials.append(None)
me_stool_leg_nw.use_remesh_preserve_volume = False
me_stool_leg_nw.use_remesh_preserve_attributes = False
me_stool_leg_nw.use_mirror_vertex_groups = False
me_stool_leg_nw.update()
me_stool_leg_ne = bpy.data.meshes.new('stool_leg_ne')
me_stool_leg_ne.from_pydata([(0.7, 0.7, 0.0), (0.6, 0.7, 0.0), (0.6, 0.6, 0.0), (0.7, 0.6, 0.0), (0.7, 0.7, 2.5), (0.6, 0.7, 2.5), (0.6, 0.6, 2.5), (0.7, 0.6, 2.5)], [], [(0, 3, 2, 1), (4, 5, 6, 7), (2, 3, 7, 6), (1, 2, 6, 5), (0, 1, 5, 4), (3, 0, 4, 7)])
me_stool_leg_ne.materials.append(None)
me_stool_leg_ne.use_remesh_preserve_volume = False
me_stool_leg_ne.use_remesh_preserve_attributes = False
me_stool_leg_ne.use_mirror_vertex_groups = False
me_stool_leg_ne.update()
me_stool_leg_se = bpy.data.meshes.new('stool_leg_se')
me_stool_leg_se.from_pydata([(0.7, -0.7, 0.0), (0.7, -0.6, 0.0), (0.6, -0.6, 0.0), (0.6, -0.7, 0.0), (0.7, -0.7, 2.5), (0.7, -0.6, 2.5), (0.6, -0.6, 2.5), (0.6, -0.7, 2.5)], [], [(0, 3, 2, 1), (4, 5, 6, 7), (2, 3, 7, 6), (1, 2, 6, 5), (0, 1, 5, 4), (3, 0, 4, 7)])
me_stool_leg_se.materials.append(None)
me_stool_leg_se.use_remesh_preserve_volume = False
me_stool_leg_se.use_remesh_preserve_attributes = False
me_stool_leg_se.use_mirror_vertex_groups = False
me_stool_leg_se.update()
me_stool_leg_sw = bpy.data.meshes.new('stool_leg_sw')
me_stool_leg_sw.from_pydata([(-0.7, -0.7, 0.0), (-0.6, -0.7, 0.0), (-0.6, -0.6, 0.0), (-0.7, -0.6, 0.0), (-0.7, -0.7, 2.5), (-0.6, -0.7, 2.5), (-0.6, -0.6, 2.5), (-0.7, -0.6, 2.5)], [], [(0, 3, 2, 1), (4, 5, 6, 7), (2, 3, 7, 6), (1, 2, 6, 5), (0, 1, 5, 4), (3, 0, 4, 7)])
me_stool_leg_sw.materials.append(None)
me_stool_leg_sw.use_remesh_preserve_volume = False
me_stool_leg_sw.use_remesh_preserve_attributes = False
me_stool_leg_sw.use_mirror_vertex_groups = False
me_stool_leg_sw.update()
me_stool_side_w = bpy.data.meshes.new('stool_side_w')
me_stool_side_w.from_pydata([(0.75, -0.75, 2.45), (0.75, 0.75, 2.45), (0.75, 0.75, 2.6), (0.75, -0.75, 2.6)], [], [(0, 1, 2, 3)])
me_stool_side_w.materials.append(None)
me_stool_side_w.use_remesh_preserve_volume = False
me_stool_side_w.use_remesh_preserve_attributes = False
me_stool_side_w.use_mirror_vertex_groups = False
me_stool_side_w.update()
me_stool_side_e = bpy.data.meshes.new('stool_side_e')
me_stool_side_e.from_pydata([(-0.75, -0.75, 2.45), (-0.75, -0.75, 2.6), (-0.75, 0.75, 2.6), (-0.75, 0.75, 2.45)], [], [(0, 1, 2, 3)])
me_stool_side_e.materials.append(None)
me_stool_side_e.use_remesh_preserve_volume = False
me_stool_side_e.use_remesh_preserve_attributes = False
me_stool_side_e.use_mirror_vertex_groups = False
me_stool_side_e.update()
me_stool_side_s = bpy.data.meshes.new('stool_side_s')
me_stool_side_s.from_pydata([(-0.75, -0.75, 2.45), (0.75, -0.75, 2.45), (0.75, -0.75, 2.6), (-0.75, -0.75, 2.6)], [], [(0, 1, 2, 3)])
me_stool_side_s.materials.append(None)
me_stool_side_s.use_remesh_preserve_volume = False
me_stool_side_s.use_remesh_preserve_attributes = False
me_stool_side_s.use_mirror_vertex_groups = False
me_stool_side_s.update()
me_stool_side_n = bpy.data.meshes.new('stool_side_n')
me_stool_side_n.from_pydata([(-0.75, 0.75, 2.45), (-0.75, 0.75, 2.6), (0.75, 0.75, 2.6), (0.75, 0.75, 2.45)], [], [(0, 1, 2, 3)])
me_stool_side_n.materials.append(None)
me_stool_side_n.use_remesh_preserve_volume = False
me_stool_side_n.use_remesh_preserve_attributes = False
me_stool_side_n.use_mirror_vertex_groups = False
me_stool_side_n.update()
me_stool_top = bpy.data.meshes.new('stool_top')
me_stool_top.from_pydata([(-0.75, -0.75, 2.6), (0.75, -0.75, 2.6), (0.75, 0.75, 2.6), (-0.75, 0.75, 2.6)], [], [(0, 1, 2, 3)])
me_stool_top.materials.append(None)
me_stool_top.use_remesh_preserve_volume = False
me_stool_top.use_remesh_preserve_attributes = False
me_stool_top.use_mirror_vertex_groups = False
me_stool_top.update()

# ---- curves / text
cu_cylinder = bpy.data.curves.new('Cylinder', 'CURVE')
cu_cylinder.dimensions = '3D'
_sp = cu_cylinder.splines.new('NURBS'); _sp.points.add(15)
_sp.points.foreach_set('co', [0.0, -1.0, 0.0, 1.0, -1.0, -1.0, 0.0, 0.3536, -1.0, 0.0, 0.0, 1.0, -1.0, 1.0, 0.0, 0.3536, 0.0, 1.0, 0.0, 1.0, 1.0, 1.0, 0.0, 0.3536, 1.0, 0.0, 0.0, 1.0, 1.0, -1.0, 0.0, 0.3536, 0.0, -1.0, 1.0, 1.0, -1.0, -1.0, 1.0, 0.3536, -1.0, 0.0, 1.0, 1.0, -1.0, 1.0, 1.0, 0.3536, 0.0, 1.0, 1.0, 1.0, 1.0, 1.0, 1.0, 0.3536, 1.0, 0.0, 1.0, 1.0, 1.0, -1.0, 1.0, 0.3536])
_sp.order_v = 2
_sp.resolution_u = 4
_sp.resolution_v = 4
_sp.use_cyclic_u = True
cu_cylinder.materials.append(mat_brown_satin_paint)
cu_cylinder.materials.append(None)
cu_cylinder.materials.append(None)
cu_cylinder.materials.append(None)
cu_cylinder.materials.append(None)
cu_cylinder.materials.append(None)
cu_cylinder.materials.append(None)
cu_cylinder.materials.append(None)
cu_cylinder.materials.append(None)
cu_cylinder.materials.append(None)
cu_cylinder.materials.append(None)
cu_cylinder.materials.append(None)
cu_cylinder.use_path_clamp = True
cu_cylinder.bevel_resolution = 0
cu_cylinder.resolution_u = 4
cu_cylinder.resolution_v = 4
cu_cylinder.fill_mode = 'HALF'
cu_sphere = bpy.data.curves.new('Sphere', 'CURVE')
cu_sphere.dimensions = '3D'
_sp = cu_sphere.splines.new('NURBS'); _sp.points.add(39)
_sp.points.foreach_set('co', [0.0, 0.0, -1.0, 1.0, -1.0, 0.0, -1.0, 0.7071, -1.0, 0.0, 0.0, 1.0, -1.0, 0.0, 1.0, 0.7071, 0.0, 0.0, 1.0, 1.0, 0.0, 0.0, -1.0, 0.3536, -1.0, -1.0, -1.0, 0.25, -1.0, -1.0, 0.0, 0.3536, -1.0, -1.0, 1.0, 0.25, 0.0, 0.0, 1.0, 0.3536, 0.0, 0.0, -1.0, 1.0, 0.0, -1.0, -1.0, 0.7071, 0.0, -1.0, 0.0, 1.0, 0.0, -1.0, 1.0, 0.7071, 0.0, 0.0, 1.0, 1.0, 0.0, 0.0, -1.0, 0.3536, 1.0, -1.0, -1.0, 0.25, 1.0, -1.0, 0.0, 0.3536, 1.0, -1.0, 1.0, 0.25, 0.0, 0.0, 1.0, 0.3536, 0.0, 0.0, -1.0, 1.0, 1.0, 0.0, -1.0, 0.7071, 1.0, 0.0, 0.0, 1.0, 1.0, 0.0, 1.0, 0.7071, 0.0, 0.0, 1.0, 1.0, 0.0, 0.0, -1.0, 0.3536, 1.0, 1.0, -1.0, 0.25, 1.0, 1.0, 0.0, 0.3536, 1.0, 1.0, 1.0, 0.25, 0.0, 0.0, 1.0, 0.3536, 0.0, 0.0, -1.0, 1.0, 0.0, 1.0, -1.0, 0.7071, 0.0, 1.0, 0.0, 1.0, 0.0, 1.0, 1.0, 0.7071, 0.0, 0.0, 1.0, 1.0, 0.0, 0.0, -1.0, 0.3536, -1.0, 1.0, -1.0, 0.25, -1.0, 1.0, 0.0, 0.3536, -1.0, 1.0, 1.0, 0.25, 0.0, 0.0, 1.0, 0.3536])
_sp.points.foreach_set('radius', [0.0, 0.0, 0.0, 0.0, 0.0, 0.0, 0.0, 0.0, 0.0, 0.0, 0.0, 0.0, 0.0, 0.0, 0.0, 0.0, 0.0, 0.0, 0.0, 0.0, 0.0, 0.0, 0.0, 0.0, 0.0, 0.0, 0.0, 0.0, 0.0, 0.0, 0.0, 0.0, 0.0, 0.0, 0.0, 0.0, 0.0, 0.0, 0.0, 0.0])
_sp.order_u = 3
_sp.resolution_u = 4
_sp.resolution_v = 4
_sp.use_cyclic_v = True
_sp.use_endpoint_u = True
_sp.use_bezier_u = True
cu_sphere.materials.append(mat_brown_satin_paint)
cu_sphere.materials.append(None)
cu_sphere.materials.append(None)
cu_sphere.materials.append(None)
cu_sphere.materials.append(None)
cu_sphere.materials.append(None)
cu_sphere.materials.append(None)
cu_sphere.materials.append(None)
cu_sphere.use_path_clamp = True
cu_sphere.bevel_resolution = 0
cu_sphere.resolution_u = 4
cu_sphere.resolution_v = 4
cu_sphere.fill_mode = 'HALF'
cu_cylinder_vase_g = bpy.data.curves.new('Cylinder_vase_g', 'CURVE')
cu_cylinder_vase_g.dimensions = '3D'
_sp = cu_cylinder_vase_g.splines.new('NURBS'); _sp.points.add(15)
_sp.points.foreach_set('co', [0.0, -1.0, -2.98e-08, 1.0, -1.0, -1.0, -2.98e-08, 0.3536, -1.0, 0.0, -2.98e-08, 1.0, -1.0, 1.0, -2.98e-08, 0.3536, 0.0, 1.0, -2.98e-08, 1.0, 1.0, 1.0, -2.98e-08, 0.3536, 1.0, 0.0, -2.98e-08, 1.0, 1.0, -1.0, -2.98e-08, 0.3536, 0.0, -1.0, 1.0, 1.0, -1.0, -1.0, 1.0, 0.3536, -1.0, 0.0, 1.0, 1.0, -1.0, 1.0, 1.0, 0.3536, 0.0, 1.0, 1.0, 1.0, 1.0, 1.0, 1.0, 0.3536, 1.0, 0.0, 1.0, 1.0, 1.0, -1.0, 1.0, 0.3536])
_sp.order_v = 2
_sp.resolution_u = 4
_sp.resolution_v = 4
_sp.use_cyclic_u = True
cu_cylinder_vase_g.materials.append(None)
cu_cylinder_vase_g.use_path_clamp = True
cu_cylinder_vase_g.bevel_resolution = 0
cu_cylinder_vase_g.resolution_u = 4
cu_cylinder_vase_g.resolution_v = 4
cu_cylinder_vase_g.fill_mode = 'HALF'
cu_cone_vase_f = bpy.data.curves.new('Cone_vase_f', 'CURVE')
cu_cone_vase_f.dimensions = '3D'
_sp = cu_cone_vase_f.splines.new('NURBS'); _sp.points.add(15)
_sp.points.foreach_set('co', [0.0, -0.06, 0.0, 1.0, -0.06, -0.06, 0.0, 0.3536, -0.06, 0.0, 0.0, 1.0, -0.06, 0.06, 0.0, 0.3536, 0.0, 0.06, 0.0, 1.0, 0.06, 0.06, 0.0, 0.3536, 0.06, 0.0, 0.0, 1.0, 0.06, -0.06, 0.0, 0.3536, 0.0, -0.03, 0.025, 1.0, -0.03, -0.03, 0.025, 0.3536, -0.03, 0.0, 0.025, 1.0, -0.03, 0.03, 0.025, 0.3536, 0.0, 0.03, 0.025, 1.0, 0.03, 0.03, 0.025, 0.3536, 0.03, 0.0, 0.025, 1.0, 0.03, -0.03, 0.025, 0.3536])
_sp.order_v = 2
_sp.resolution_u = 4
_sp.resolution_v = 4
_sp.use_cyclic_u = True
cu_cone_vase_f.materials.append(None)
cu_cone_vase_f.use_path_clamp = True
cu_cone_vase_f.bevel_resolution = 0
cu_cone_vase_f.resolution_u = 4
cu_cone_vase_f.resolution_v = 4
cu_cone_vase_f.fill_mode = 'HALF'
cu_ring_vase_e = bpy.data.curves.new('Ring_vase_e', 'CURVE')
cu_ring_vase_e.dimensions = '3D'
_sp = cu_ring_vase_e.splines.new('NURBS'); _sp.points.add(15)
_sp.points.foreach_set('co', [0.0, -0.08, 0.0, 1.0, -0.08, -0.08, 0.0, 0.3536, -0.08, 0.0, 0.0, 1.0, -0.08, 0.08, 0.0, 0.3536, 0.0, 0.08, 0.0, 1.0, 0.08, 0.08, 0.0, 0.3536, 0.08, 0.0, 0.0, 1.0, 0.08, -0.08, 0.0, 0.3536, 0.0, -0.06, 0.0, 1.0, -0.06, -0.06, 0.0, 0.3536, -0.06, 0.0, 0.0, 1.0, -0.06, 0.06, 0.0, 0.3536, 0.0, 0.06, 0.0, 1.0, 0.06, 0.06, 0.0, 0.3536, 0.06, 0.0, 0.0, 1.0, 0.06, -0.06, 0.0, 0.3536])
_sp.order_v = 2
_sp.resolution_u = 4
_sp.resolution_v = 4
_sp.use_cyclic_u = True
cu_ring_vase_e.materials.append(None)
cu_ring_vase_e.use_path_clamp = True
cu_ring_vase_e.bevel_resolution = 0
cu_ring_vase_e.resolution_u = 4
cu_ring_vase_e.resolution_v = 4
cu_ring_vase_e.fill_mode = 'HALF'
cu_cone_vase_d = bpy.data.curves.new('Cone_vase_d', 'CURVE')
cu_cone_vase_d.dimensions = '3D'
_sp = cu_cone_vase_d.splines.new('NURBS'); _sp.points.add(15)
_sp.points.foreach_set('co', [0.0, -0.05, 0.0, 1.0, -0.05, -0.05, 0.0, 0.3536, -0.05, 0.0, 0.0, 1.0, -0.05, 0.05, 0.0, 0.3536, 0.0, 0.05, 0.0, 1.0, 0.05, 0.05, 0.0, 0.3536, 0.05, 0.0, 0.0, 1.0, 0.05, -0.05, 0.0, 0.3536, 0.0, -0.08, 0.025, 1.0, -0.08, -0.08, 0.025, 0.3536, -0.08, 0.0, 0.025, 1.0, -0.08, 0.08, 0.025, 0.3536, 0.0, 0.08, 0.025, 1.0, 0.08, 0.08, 0.025, 0.3536, 0.08, 0.0, 0.025, 1.0, 0.08, -0.08, 0.025, 0.3536])
_sp.order_v = 2
_sp.resolution_u = 4
_sp.resolution_v = 4
_sp.use_cyclic_u = True
cu_cone_vase_d.materials.append(None)
cu_cone_vase_d.use_path_clamp = True
cu_cone_vase_d.bevel_resolution = 0
cu_cone_vase_d.resolution_u = 4
cu_cone_vase_d.resolution_v = 4
cu_cone_vase_d.fill_mode = 'HALF'
cu_cylinder_vase_c = bpy.data.curves.new('Cylinder_vase_c', 'CURVE')
cu_cylinder_vase_c.dimensions = '3D'
_sp = cu_cylinder_vase_c.splines.new('NURBS'); _sp.points.add(15)
_sp.points.foreach_set('co', [0.0, -1.0, 0.0, 1.0, -1.0, -1.0, 0.0, 0.3536, -1.0, 0.0, 0.0, 1.0, -1.0, 1.0, 0.0, 0.3536, 0.0, 1.0, 0.0, 1.0, 1.0, 1.0, 0.0, 0.3536, 1.0, 0.0, 0.0, 1.0, 1.0, -1.0, 0.0, 0.3536, 0.0, -1.0, 1.0, 1.0, -1.0, -1.0, 1.0, 0.3536, -1.0, 0.0, 1.0, 1.0, -1.0, 1.0, 1.0, 0.3536, 0.0, 1.0, 1.0, 1.0, 1.0, 1.0, 1.0, 0.3536, 1.0, 0.0, 1.0, 1.0, 1.0, -1.0, 1.0, 0.3536])
_sp.order_v = 2
_sp.resolution_u = 4
_sp.resolution_v = 4
_sp.use_cyclic_u = True
cu_cylinder_vase_c.materials.append(None)
cu_cylinder_vase_c.use_path_clamp = True
cu_cylinder_vase_c.bevel_resolution = 0
cu_cylinder_vase_c.resolution_u = 4
cu_cylinder_vase_c.resolution_v = 4
cu_cylinder_vase_c.fill_mode = 'HALF'
cu_sphere_vase_b = bpy.data.curves.new('Sphere_vase_b', 'CURVE')
cu_sphere_vase_b.dimensions = '3D'
_sp = cu_sphere_vase_b.splines.new('NURBS'); _sp.points.add(39)
_sp.points.foreach_set('co', [0.0, 0.0, -1.0, 1.0, -1.0, 0.0, -1.0, 0.7071, -1.0, 0.0, 0.0, 1.0, -1.0, 0.0, 1.0, 0.7071, 0.0, 0.0, 1.0, 1.0, 0.0, 0.0, -1.0, 0.3536, -1.0, -1.0, -1.0, 0.25, -1.0, -1.0, 0.0, 0.3536, -1.0, -1.0, 1.0, 0.25, 0.0, 0.0, 1.0, 0.3536, 0.0, 0.0, -1.0, 1.0, 0.0, -1.0, -1.0, 0.7071, 0.0, -1.0, 0.0, 1.0, 0.0, -1.0, 1.0, 0.7071, 0.0, 0.0, 1.0, 1.0, 0.0, 0.0, -1.0, 0.3536, 1.0, -1.0, -1.0, 0.25, 1.0, -1.0, 0.0, 0.3536, 1.0, -1.0, 1.0, 0.25, 0.0, 0.0, 1.0, 0.3536, 0.0, 0.0, -1.0, 1.0, 1.0, 0.0, -1.0, 0.7071, 1.0, 0.0, 0.0, 1.0, 1.0, 0.0, 1.0, 0.7071, 0.0, 0.0, 1.0, 1.0, 0.0, 0.0, -1.0, 0.3536, 1.0, 1.0, -1.0, 0.25, 1.0, 1.0, 0.0, 0.3536, 1.0, 1.0, 1.0, 0.25, 0.0, 0.0, 1.0, 0.3536, 0.0, 0.0, -1.0, 1.0, 0.0, 1.0, -1.0, 0.7071, 0.0, 1.0, 0.0, 1.0, 0.0, 1.0, 1.0, 0.7071, 0.0, 0.0, 1.0, 1.0, 0.0, 0.0, -1.0, 0.3536, -1.0, 1.0, -1.0, 0.25, -1.0, 1.0, 0.0, 0.3536, -1.0, 1.0, 1.0, 0.25, 0.0, 0.0, 1.0, 0.3536])
_sp.points.foreach_set('radius', [0.0, 0.0, 0.0, 0.0, 0.0, 0.0, 0.0, 0.0, 0.0, 0.0, 0.0, 0.0, 0.0, 0.0, 0.0, 0.0, 0.0, 0.0, 0.0, 0.0, 0.0, 0.0, 0.0, 0.0, 0.0, 0.0, 0.0, 0.0, 0.0, 0.0, 0.0, 0.0, 0.0, 0.0, 0.0, 0.0, 0.0, 0.0, 0.0, 0.0])
_sp.order_u = 3
_sp.resolution_u = 4
_sp.resolution_v = 4
_sp.use_cyclic_v = True
_sp.use_endpoint_u = True
_sp.use_bezier_u = True
cu_sphere_vase_b.materials.append(None)
cu_sphere_vase_b.use_path_clamp = True
cu_sphere_vase_b.bevel_resolution = 0
cu_sphere_vase_b.resolution_u = 4
cu_sphere_vase_b.resolution_v = 4
cu_sphere_vase_b.fill_mode = 'HALF'
cu_cone_vase_a = bpy.data.curves.new('Cone_vase_a', 'CURVE')
cu_cone_vase_a.dimensions = '3D'
_sp = cu_cone_vase_a.splines.new('NURBS'); _sp.points.add(15)
_sp.points.foreach_set('co', [0.0, -0.2, 0.0, 1.0, -0.2, -0.2, 0.0, 0.3536, -0.2, 0.0, 0.0, 1.0, -0.2, 0.2, 0.0, 0.3536, 0.0, 0.2, 0.0, 1.0, 0.2, 0.2, 0.0, 0.3536, 0.2, 0.0, 0.0, 1.0, 0.2, -0.2, 0.0, 0.3536, 0.0, -0.18, 0.1, 1.0, -0.18, -0.18, 0.1, 0.3536, -0.18, 0.0, 0.1, 1.0, -0.18, 0.18, 0.1, 0.3536, 0.0, 0.18, 0.1, 1.0, 0.18, 0.18, 0.1, 0.3536, 0.18, 0.0, 0.1, 1.0, 0.18, -0.18, 0.1, 0.3536])
_sp.order_v = 2
_sp.resolution_u = 4
_sp.resolution_v = 4
_sp.use_cyclic_u = True
cu_cone_vase_a.materials.append(None)
cu_cone_vase_a.use_path_clamp = True
cu_cone_vase_a.bevel_resolution = 0
cu_cone_vase_a.resolution_u = 4
cu_cone_vase_a.resolution_v = 4
cu_cone_vase_a.fill_mode = 'HALF'
cu_ring_downlight2 = bpy.data.curves.new('Ring_downlight2', 'CURVE')
cu_ring_downlight2.dimensions = '3D'
_sp = cu_ring_downlight2.splines.new('NURBS'); _sp.points.add(15)
_sp.points.foreach_set('co', [0.0, -0.25, 0.0, 1.0, -0.25, -0.25, 0.0, 0.3536, -0.25, 0.0, 0.0, 1.0, -0.25, 0.25, 0.0, 0.3536, 0.0, 0.25, 0.0, 1.0, 0.25, 0.25, 0.0, 0.3536, 0.25, 0.0, 0.0, 1.0, 0.25, -0.25, 0.0, 0.3536, 0.0, 0.0, 0.0, 1.0, 0.0, 0.0, 0.0, 0.3536, 0.0, 0.0, 0.0, 1.0, 0.0, 0.0, 0.0, 0.3536, 0.0, 0.0, 0.0, 1.0, 0.0, 0.0, 0.0, 0.3536, 0.0, 0.0, 0.0, 1.0, 0.0, 0.0, 0.0, 0.3536])
_sp.order_v = 2
_sp.resolution_u = 4
_sp.resolution_v = 4
_sp.use_cyclic_u = True
cu_ring_downlight2.materials.append(None)
cu_ring_downlight2.use_path_clamp = True
cu_ring_downlight2.bevel_resolution = 0
cu_ring_downlight2.resolution_u = 4
cu_ring_downlight2.resolution_v = 4
cu_ring_downlight2.fill_mode = 'HALF'
cu_ring_downlight = bpy.data.curves.new('Ring_downlight', 'CURVE')
cu_ring_downlight.dimensions = '3D'
_sp = cu_ring_downlight.splines.new('NURBS'); _sp.points.add(15)
_sp.points.foreach_set('co', [0.0, -0.25, 0.0, 1.0, -0.25, -0.25, 0.0, 0.3536, -0.25, 0.0, 0.0, 1.0, -0.25, 0.25, 0.0, 0.3536, 0.0, 0.25, 0.0, 1.0, 0.25, 0.25, 0.0, 0.3536, 0.25, 0.0, 0.0, 1.0, 0.25, -0.25, 0.0, 0.3536, 0.0, 0.0, 0.0, 1.0, 0.0, 0.0, 0.0, 0.3536, 0.0, 0.0, 0.0, 1.0, 0.0, 0.0, 0.0, 0.3536, 0.0, 0.0, 0.0, 1.0, 0.0, 0.0, 0.0, 0.3536, 0.0, 0.0, 0.0, 1.0, 0.0, 0.0, 0.0, 0.3536])
_sp.order_v = 2
_sp.resolution_u = 4
_sp.resolution_v = 4
_sp.use_cyclic_u = True
cu_ring_downlight.materials.append(None)
cu_ring_downlight.use_path_clamp = True
cu_ring_downlight.bevel_resolution = 0
cu_ring_downlight.resolution_u = 4
cu_ring_downlight.resolution_v = 4
cu_ring_downlight.fill_mode = 'HALF'
cu_sphere_bulbf = bpy.data.curves.new('Sphere_bulbf', 'CURVE')
cu_sphere_bulbf.dimensions = '3D'
_sp = cu_sphere_bulbf.splines.new('NURBS'); _sp.points.add(39)
_sp.points.foreach_set('co', [0.0, 0.0, -1.0, 1.0, -1.0, 0.0, -1.0, 0.7071, -1.0, 0.0, 0.0, 1.0, -1.0, 0.0, 1.0, 0.7071, 0.0, 0.0, 1.0, 1.0, 0.0, 0.0, -1.0, 0.3536, -1.0, -1.0, -1.0, 0.25, -1.0, -1.0, 0.0, 0.3536, -1.0, -1.0, 1.0, 0.25, 0.0, 0.0, 1.0, 0.3536, 0.0, 0.0, -1.0, 1.0, 0.0, -1.0, -1.0, 0.7071, 0.0, -1.0, 0.0, 1.0, 0.0, -1.0, 1.0, 0.7071, 0.0, 0.0, 1.0, 1.0, 0.0, 0.0, -1.0, 0.3536, 1.0, -1.0, -1.0, 0.25, 1.0, -1.0, 0.0, 0.3536, 1.0, -1.0, 1.0, 0.25, 0.0, 0.0, 1.0, 0.3536, 0.0, 0.0, -1.0, 1.0, 1.0, 0.0, -1.0, 0.7071, 1.0, 0.0, 0.0, 1.0, 1.0, 0.0, 1.0, 0.7071, 0.0, 0.0, 1.0, 1.0, 0.0, 0.0, -1.0, 0.3536, 1.0, 1.0, -1.0, 0.25, 1.0, 1.0, 0.0, 0.3536, 1.0, 1.0, 1.0, 0.25, 0.0, 0.0, 1.0, 0.3536, 0.0, 0.0, -1.0, 1.0, 0.0, 1.0, -1.0, 0.7071, 0.0, 1.0, 0.0, 1.0, 0.0, 1.0, 1.0, 0.7071, 0.0, 0.0, 1.0, 1.0, 0.0, 0.0, -1.0, 0.3536, -1.0, 1.0, -1.0, 0.25, -1.0, 1.0, 0.0, 0.3536, -1.0, 1.0, 1.0, 0.25, 0.0, 0.0, 1.0, 0.3536])
_sp.points.foreach_set('radius', [0.0, 0.0, 0.0, 0.0, 0.0, 0.0, 0.0, 0.0, 0.0, 0.0, 0.0, 0.0, 0.0, 0.0, 0.0, 0.0, 0.0, 0.0, 0.0, 0.0, 0.0, 0.0, 0.0, 0.0, 0.0, 0.0, 0.0, 0.0, 0.0, 0.0, 0.0, 0.0, 0.0, 0.0, 0.0, 0.0, 0.0, 0.0, 0.0, 0.0])
_sp.order_u = 3
_sp.resolution_u = 4
_sp.resolution_v = 4
_sp.use_cyclic_v = True
_sp.use_endpoint_u = True
_sp.use_bezier_u = True
cu_sphere_bulbf.materials.append(None)
cu_sphere_bulbf.use_path_clamp = True
cu_sphere_bulbf.bevel_resolution = 0
cu_sphere_bulbf.resolution_u = 4
cu_sphere_bulbf.resolution_v = 4
cu_sphere_bulbf.fill_mode = 'HALF'
cu_cylinder_post4 = bpy.data.curves.new('Cylinder_post4', 'CURVE')
cu_cylinder_post4.dimensions = '3D'
_sp = cu_cylinder_post4.splines.new('NURBS'); _sp.points.add(15)
_sp.points.foreach_set('co', [0.0, -1.0, 0.0, 1.0, -1.0, -1.0, 0.0, 0.3536, -1.0, 0.0, 0.0, 1.0, -1.0, 1.0, 0.0, 0.3536, 0.0, 1.0, 0.0, 1.0, 1.0, 1.0, 0.0, 0.3536, 1.0, 0.0, 0.0, 1.0, 1.0, -1.0, 0.0, 0.3536, 0.0, -1.0, 1.0, 1.0, -1.0, -1.0, 1.0, 0.3536, -1.0, 0.0, 1.0, 1.0, -1.0, 1.0, 1.0, 0.3536, 0.0, 1.0, 1.0, 1.0, 1.0, 1.0, 1.0, 0.3536, 1.0, 0.0, 1.0, 1.0, 1.0, -1.0, 1.0, 0.3536])
_sp.order_v = 2
_sp.resolution_u = 4
_sp.resolution_v = 4
_sp.use_cyclic_u = True
cu_cylinder_post4.materials.append(None)
cu_cylinder_post4.use_path_clamp = True
cu_cylinder_post4.bevel_resolution = 0
cu_cylinder_post4.resolution_u = 4
cu_cylinder_post4.resolution_v = 4
cu_cylinder_post4.fill_mode = 'HALF'
cu_cylinder_post3 = bpy.data.curves.new('Cylinder_post3', 'CURVE')
cu_cylinder_post3.dimensions = '3D'
_sp = cu_cylinder_post3.splines.new('NURBS'); _sp.points.add(15)
_sp.points.foreach_set('co', [0.0, -1.0, 0.0, 1.0, -1.0, -1.0, 0.0, 0.3536, -1.0, 0.0, 0.0, 1.0, -1.0, 1.0, 0.0, 0.3536, 0.0, 1.0, 0.0, 1.0, 1.0, 1.0, 0.0, 0.3536, 1.0, 0.0, 0.0, 1.0, 1.0, -1.0, 0.0, 0.3536, 0.0, -1.0, 1.0, 1.0, -1.0, -1.0, 1.0, 0.3536, -1.0, 0.0, 1.0, 1.0, -1.0, 1.0, 1.0, 0.3536, 0.0, 1.0, 1.0, 1.0, 1.0, 1.0, 1.0, 0.3536, 1.0, 0.0, 1.0, 1.0, 1.0, -1.0, 1.0, 0.3536])
_sp.order_v = 2
_sp.resolution_u = 4
_sp.resolution_v = 4
_sp.use_cyclic_u = True
cu_cylinder_post3.materials.append(None)
cu_cylinder_post3.use_path_clamp = True
cu_cylinder_post3.bevel_resolution = 0
cu_cylinder_post3.resolution_u = 4
cu_cylinder_post3.resolution_v = 4
cu_cylinder_post3.fill_mode = 'HALF'
cu_cylinder_post2 = bpy.data.curves.new('Cylinder_post2', 'CURVE')
cu_cylinder_post2.dimensions = '3D'
_sp = cu_cylinder_post2.splines.new('NURBS'); _sp.points.add(15)
_sp.points.foreach_set('co', [0.0, -1.0, 0.0, 1.0, -1.0, -1.0, 0.0, 0.3536, -1.0, 0.0, 0.0, 1.0, -1.0, 1.0, 0.0, 0.3536, 0.0, 1.0, 0.0, 1.0, 1.0, 1.0, 0.0, 0.3536, 1.0, 0.0, 0.0, 1.0, 1.0, -1.0, 0.0, 0.3536, 0.0, -1.0, 1.0, 1.0, -1.0, -1.0, 1.0, 0.3536, -1.0, 0.0, 1.0, 1.0, -1.0, 1.0, 1.0, 0.3536, 0.0, 1.0, 1.0, 1.0, 1.0, 1.0, 1.0, 0.3536, 1.0, 0.0, 1.0, 1.0, 1.0, -1.0, 1.0, 0.3536])
_sp.order_v = 2
_sp.resolution_u = 4
_sp.resolution_v = 4
_sp.use_cyclic_u = True
cu_cylinder_post2.materials.append(None)
cu_cylinder_post2.use_path_clamp = True
cu_cylinder_post2.bevel_resolution = 0
cu_cylinder_post2.resolution_u = 4
cu_cylinder_post2.resolution_v = 4
cu_cylinder_post2.fill_mode = 'HALF'
cu_cylinder_post1 = bpy.data.curves.new('Cylinder_post1', 'CURVE')
cu_cylinder_post1.dimensions = '3D'
_sp = cu_cylinder_post1.splines.new('NURBS'); _sp.points.add(15)
_sp.points.foreach_set('co', [0.0, -1.0, 0.0, 1.0, -1.0, -1.0, 0.0, 0.3536, -1.0, 0.0, 0.0, 1.0, -1.0, 1.0, 0.0, 0.3536, 0.0, 1.0, 0.0, 1.0, 1.0, 1.0, 0.0, 0.3536, 1.0, 0.0, 0.0, 1.0, 1.0, -1.0, 0.0, 0.3536, 0.0, -1.0, 1.0, 1.0, -1.0, -1.0, 1.0, 0.3536, -1.0, 0.0, 1.0, 1.0, -1.0, 1.0, 1.0, 0.3536, 0.0, 1.0, 1.0, 1.0, 1.0, 1.0, 1.0, 0.3536, 1.0, 0.0, 1.0, 1.0, 1.0, -1.0, 1.0, 0.3536])
_sp.order_v = 2
_sp.resolution_u = 4
_sp.resolution_v = 4
_sp.use_cyclic_u = True
cu_cylinder_post1.materials.append(None)
cu_cylinder_post1.use_path_clamp = True
cu_cylinder_post1.bevel_resolution = 0
cu_cylinder_post1.resolution_u = 4
cu_cylinder_post1.resolution_v = 4
cu_cylinder_post1.fill_mode = 'HALF'
cu_sphere_55w_lightbulb = bpy.data.curves.new('Sphere_55w_lightbulb', 'CURVE')
cu_sphere_55w_lightbulb.dimensions = '3D'
_sp = cu_sphere_55w_lightbulb.splines.new('NURBS'); _sp.points.add(39)
_sp.points.foreach_set('co', [0.0, 0.0, -1.0, 1.0, -1.0, 0.0, -1.0, 0.7071, -1.0, 0.0, 0.0, 1.0, -1.0, 0.0, 1.0, 0.7071, 0.0, 0.0, 1.0, 1.0, 0.0, 0.0, -1.0, 0.3536, -1.0, -1.0, -1.0, 0.25, -1.0, -1.0, 0.0, 0.3536, -1.0, -1.0, 1.0, 0.25, 0.0, 0.0, 1.0, 0.3536, 0.0, 0.0, -1.0, 1.0, 0.0, -1.0, -1.0, 0.7071, 0.0, -1.0, 0.0, 1.0, 0.0, -1.0, 1.0, 0.7071, 0.0, 0.0, 1.0, 1.0, 0.0, 0.0, -1.0, 0.3536, 1.0, -1.0, -1.0, 0.25, 1.0, -1.0, 0.0, 0.3536, 1.0, -1.0, 1.0, 0.25, 0.0, 0.0, 1.0, 0.3536, 0.0, 0.0, -1.0, 1.0, 1.0, 0.0, -1.0, 0.7071, 1.0, 0.0, 0.0, 1.0, 1.0, 0.0, 1.0, 0.7071, 0.0, 0.0, 1.0, 1.0, 0.0, 0.0, -1.0, 0.3536, 1.0, 1.0, -1.0, 0.25, 1.0, 1.0, 0.0, 0.3536, 1.0, 1.0, 1.0, 0.25, 0.0, 0.0, 1.0, 0.3536, 0.0, 0.0, -1.0, 1.0, 0.0, 1.0, -1.0, 0.7071, 0.0, 1.0, 0.0, 1.0, 0.0, 1.0, 1.0, 0.7071, 0.0, 0.0, 1.0, 1.0, 0.0, 0.0, -1.0, 0.3536, -1.0, 1.0, -1.0, 0.25, -1.0, 1.0, 0.0, 0.3536, -1.0, 1.0, 1.0, 0.25, 0.0, 0.0, 1.0, 0.3536])
_sp.points.foreach_set('radius', [0.0, 0.0, 0.0, 0.0, 0.0, 0.0, 0.0, 0.0, 0.0, 0.0, 0.0, 0.0, 0.0, 0.0, 0.0, 0.0, 0.0, 0.0, 0.0, 0.0, 0.0, 0.0, 0.0, 0.0, 0.0, 0.0, 0.0, 0.0, 0.0, 0.0, 0.0, 0.0, 0.0, 0.0, 0.0, 0.0, 0.0, 0.0, 0.0, 0.0])
_sp.order_u = 3
_sp.resolution_u = 4
_sp.resolution_v = 4
_sp.use_cyclic_v = True
_sp.use_endpoint_u = True
_sp.use_bezier_u = True
cu_sphere_55w_lightbulb.materials.append(None)
cu_sphere_55w_lightbulb.use_path_clamp = True
cu_sphere_55w_lightbulb.bevel_resolution = 0
cu_sphere_55w_lightbulb.resolution_u = 4
cu_sphere_55w_lightbulb.resolution_v = 4
cu_sphere_55w_lightbulb.fill_mode = 'HALF'
cu_ring_shade_in_4 = bpy.data.curves.new('Ring_shade_in_4', 'CURVE')
cu_ring_shade_in_4.dimensions = '3D'
_sp = cu_ring_shade_in_4.splines.new('NURBS'); _sp.points.add(15)
_sp.points.foreach_set('co', [0.0, -0.175, 0.0, 1.0, -0.175, -0.175, 0.0, 0.3536, -0.175, 0.0, 0.0, 1.0, -0.175, 0.175, 0.0, 0.3536, 0.0, 0.175, 0.0, 1.0, 0.175, 0.175, 0.0, 0.3536, 0.175, 0.0, 0.0, 1.0, 0.175, -0.175, 0.0, 0.3536, 0.0, 0.0, 0.0, 1.0, 0.0, 0.0, 0.0, 0.3536, 0.0, 0.0, 0.0, 1.0, 0.0, 0.0, 0.0, 0.3536, 0.0, 0.0, 0.0, 1.0, 0.0, 0.0, 0.0, 0.3536, 0.0, 0.0, 0.0, 1.0, 0.0, 0.0, 0.0, 0.3536])
_sp.order_v = 2
_sp.resolution_u = 4
_sp.resolution_v = 4
_sp.use_cyclic_u = True
cu_ring_shade_in_4.materials.append(None)
cu_ring_shade_in_4.use_path_clamp = True
cu_ring_shade_in_4.bevel_resolution = 0
cu_ring_shade_in_4.resolution_u = 4
cu_ring_shade_in_4.resolution_v = 4
cu_ring_shade_in_4.fill_mode = 'HALF'
cu_cone_shade_in_3 = bpy.data.curves.new('Cone_shade_in_3', 'CURVE')
cu_cone_shade_in_3.dimensions = '3D'
_sp = cu_cone_shade_in_3.splines.new('NURBS'); _sp.points.add(15)
_sp.points.foreach_set('co', [0.0, -0.275, 0.0, 1.0, -0.275, -0.275, 0.0, 0.3536, -0.275, 0.0, 0.0, 1.0, -0.275, 0.275, 0.0, 0.3536, 0.0, 0.275, 0.0, 1.0, 0.275, 0.275, 0.0, 0.3536, 0.275, 0.0, 0.0, 1.0, 0.275, -0.275, 0.0, 0.3536, 0.0, -0.175, 0.275, 1.0, -0.175, -0.175, 0.275, 0.3536, -0.175, 0.0, 0.275, 1.0, -0.175, 0.175, 0.275, 0.3536, 0.0, 0.175, 0.275, 1.0, 0.175, 0.175, 0.275, 0.3536, 0.175, 0.0, 0.275, 1.0, 0.175, -0.175, 0.275, 0.3536])
_sp.order_v = 2
_sp.resolution_u = 4
_sp.resolution_v = 4
_sp.use_cyclic_u = True
cu_cone_shade_in_3.materials.append(None)
cu_cone_shade_in_3.use_path_clamp = True
cu_cone_shade_in_3.bevel_resolution = 0
cu_cone_shade_in_3.resolution_u = 4
cu_cone_shade_in_3.resolution_v = 4
cu_cone_shade_in_3.fill_mode = 'HALF'
cu_cone_shade_in_2 = bpy.data.curves.new('Cone_shade_in_2', 'CURVE')
cu_cone_shade_in_2.dimensions = '3D'
_sp = cu_cone_shade_in_2.splines.new('NURBS'); _sp.points.add(15)
_sp.points.foreach_set('co', [0.0, -0.675, 0.0, 1.0, -0.675, -0.675, 0.0, 0.3536, -0.675, 0.0, 0.0, 1.0, -0.675, 0.675, 0.0, 0.3536, 0.0, 0.675, 0.0, 1.0, 0.675, 0.675, 0.0, 0.3536, 0.675, 0.0, 0.0, 1.0, 0.675, -0.675, 0.0, 0.3536, 0.0, -0.275, 0.2, 1.0, -0.275, -0.275, 0.2, 0.3536, -0.275, 0.0, 0.2, 1.0, -0.275, 0.275, 0.2, 0.3536, 0.0, 0.275, 0.2, 1.0, 0.275, 0.275, 0.2, 0.3536, 0.275, 0.0, 0.2, 1.0, 0.275, -0.275, 0.2, 0.3536])
_sp.order_v = 2
_sp.resolution_u = 4
_sp.resolution_v = 4
_sp.use_cyclic_u = True
cu_cone_shade_in_2.materials.append(None)
cu_cone_shade_in_2.use_path_clamp = True
cu_cone_shade_in_2.bevel_resolution = 0
cu_cone_shade_in_2.resolution_u = 4
cu_cone_shade_in_2.resolution_v = 4
cu_cone_shade_in_2.fill_mode = 'HALF'
cu_cone_shade_in_1 = bpy.data.curves.new('Cone_shade_in_1', 'CURVE')
cu_cone_shade_in_1.dimensions = '3D'
_sp = cu_cone_shade_in_1.splines.new('NURBS'); _sp.points.add(15)
_sp.points.foreach_set('co', [0.0, -0.725, 0.0, 1.0, -0.725, -0.725, 0.0, 0.3536, -0.725, 0.0, 0.0, 1.0, -0.725, 0.725, 0.0, 0.3536, 0.0, 0.725, 0.0, 1.0, 0.725, 0.725, 0.0, 0.3536, 0.725, 0.0, 0.0, 1.0, 0.725, -0.725, 0.0, 0.3536, 0.0, -0.675, 0.2, 1.0, -0.675, -0.675, 0.2, 0.3536, -0.675, 0.0, 0.2, 1.0, -0.675, 0.675, 0.2, 0.3536, 0.0, 0.675, 0.2, 1.0, 0.675, 0.675, 0.2, 0.3536, 0.675, 0.0, 0.2, 1.0, 0.675, -0.675, 0.2, 0.3536])
_sp.order_v = 2
_sp.resolution_u = 4
_sp.resolution_v = 4
_sp.use_cyclic_u = True
cu_cone_shade_in_1.materials.append(None)
cu_cone_shade_in_1.use_path_clamp = True
cu_cone_shade_in_1.bevel_resolution = 0
cu_cone_shade_in_1.resolution_u = 4
cu_cone_shade_in_1.resolution_v = 4
cu_cone_shade_in_1.fill_mode = 'HALF'
cu_ring_shade_in_0 = bpy.data.curves.new('Ring_shade_in_0', 'CURVE')
cu_ring_shade_in_0.dimensions = '3D'
_sp = cu_ring_shade_in_0.splines.new('NURBS'); _sp.points.add(15)
_sp.points.foreach_set('co', [0.0, -0.75, 0.0, 1.0, -0.75, -0.75, 0.0, 0.3536, -0.75, 0.0, 0.0, 1.0, -0.75, 0.75, 0.0, 0.3536, 0.0, 0.75, 0.0, 1.0, 0.75, 0.75, 0.0, 0.3536, 0.75, 0.0, 0.0, 1.0, 0.75, -0.75, 0.0, 0.3536, 0.0, -0.725, 0.0, 1.0, -0.725, -0.725, 0.0, 0.3536, -0.725, 0.0, 0.0, 1.0, -0.725, 0.725, 0.0, 0.3536, 0.0, 0.725, 0.0, 1.0, 0.725, 0.725, 0.0, 0.3536, 0.725, 0.0, 0.0, 1.0, 0.725, -0.725, 0.0, 0.3536])
_sp.order_v = 2
_sp.resolution_u = 4
_sp.resolution_v = 4
_sp.use_cyclic_u = True
cu_ring_shade_in_0.materials.append(None)
cu_ring_shade_in_0.use_path_clamp = True
cu_ring_shade_in_0.bevel_resolution = 0
cu_ring_shade_in_0.resolution_u = 4
cu_ring_shade_in_0.resolution_v = 4
cu_ring_shade_in_0.fill_mode = 'HALF'
cu_ring_shade_out_4 = bpy.data.curves.new('Ring_shade_out_4', 'CURVE')
cu_ring_shade_out_4.dimensions = '3D'
_sp = cu_ring_shade_out_4.splines.new('NURBS'); _sp.points.add(15)
_sp.points.foreach_set('co', [0.0, -0.2, 0.0, 1.0, -0.2, -0.2, 0.0, 0.3536, -0.2, 0.0, 0.0, 1.0, -0.2, 0.2, 0.0, 0.3536, 0.0, 0.2, 0.0, 1.0, 0.2, 0.2, 0.0, 0.3536, 0.2, 0.0, 0.0, 1.0, 0.2, -0.2, 0.0, 0.3536, 0.0, 0.0, 0.0, 1.0, 0.0, 0.0, 0.0, 0.3536, 0.0, 0.0, 0.0, 1.0, 0.0, 0.0, 0.0, 0.3536, 0.0, 0.0, 0.0, 1.0, 0.0, 0.0, 0.0, 0.3536, 0.0, 0.0, 0.0, 1.0, 0.0, 0.0, 0.0, 0.3536])
_sp.order_v = 2
_sp.resolution_u = 4
_sp.resolution_v = 4
_sp.use_cyclic_u = True
cu_ring_shade_out_4.materials.append(None)
cu_ring_shade_out_4.use_path_clamp = True
cu_ring_shade_out_4.bevel_resolution = 0
cu_ring_shade_out_4.resolution_u = 4
cu_ring_shade_out_4.resolution_v = 4
cu_ring_shade_out_4.fill_mode = 'HALF'
cu_cone_shade_out_3 = bpy.data.curves.new('Cone_shade_out_3', 'CURVE')
cu_cone_shade_out_3.dimensions = '3D'
_sp = cu_cone_shade_out_3.splines.new('NURBS'); _sp.points.add(15)
_sp.points.foreach_set('co', [0.0, -0.3, 0.0, 1.0, -0.3, -0.3, 0.0, 0.3536, -0.3, 0.0, 0.0, 1.0, -0.3, 0.3, 0.0, 0.3536, 0.0, 0.3, 0.0, 1.0, 0.3, 0.3, 0.0, 0.3536, 0.3, 0.0, 0.0, 1.0, 0.3, -0.3, 0.0, 0.3536, 0.0, -0.2, 0.3, 1.0, -0.2, -0.2, 0.3, 0.3536, -0.2, 0.0, 0.3, 1.0, -0.2, 0.2, 0.3, 0.3536, 0.0, 0.2, 0.3, 1.0, 0.2, 0.2, 0.3, 0.3536, 0.2, 0.0, 0.3, 1.0, 0.2, -0.2, 0.3, 0.3536])
_sp.order_v = 2
_sp.resolution_u = 4
_sp.resolution_v = 4
_sp.use_cyclic_u = True
cu_cone_shade_out_3.materials.append(None)
cu_cone_shade_out_3.use_path_clamp = True
cu_cone_shade_out_3.bevel_resolution = 0
cu_cone_shade_out_3.resolution_u = 4
cu_cone_shade_out_3.resolution_v = 4
cu_cone_shade_out_3.fill_mode = 'HALF'
cu_cone_shade_out_2 = bpy.data.curves.new('Cone_shade_out_2', 'CURVE')
cu_cone_shade_out_2.dimensions = '3D'
_sp = cu_cone_shade_out_2.splines.new('NURBS'); _sp.points.add(15)
_sp.points.foreach_set('co', [0.0, -0.7, 0.0, 1.0, -0.7, -0.7, 0.0, 0.3536, -0.7, 0.0, 0.0, 1.0, -0.7, 0.7, 0.0, 0.3536, 0.0, 0.7, 0.0, 1.0, 0.7, 0.7, 0.0, 0.3536, 0.7, 0.0, 0.0, 1.0, 0.7, -0.7, 0.0, 0.3536, 0.0, -0.3, 0.2, 1.0, -0.3, -0.3, 0.2, 0.3536, -0.3, 0.0, 0.2, 1.0, -0.3, 0.3, 0.2, 0.3536, 0.0, 0.3, 0.2, 1.0, 0.3, 0.3, 0.2, 0.3536, 0.3, 0.0, 0.2, 1.0, 0.3, -0.3, 0.2, 0.3536])
_sp.order_v = 2
_sp.resolution_u = 4
_sp.resolution_v = 4
_sp.use_cyclic_u = True
cu_cone_shade_out_2.materials.append(None)
cu_cone_shade_out_2.use_path_clamp = True
cu_cone_shade_out_2.bevel_resolution = 0
cu_cone_shade_out_2.resolution_u = 4
cu_cone_shade_out_2.resolution_v = 4
cu_cone_shade_out_2.fill_mode = 'HALF'
cu_cone_shade_out_1 = bpy.data.curves.new('Cone_shade_out_1', 'CURVE')
cu_cone_shade_out_1.dimensions = '3D'
_sp = cu_cone_shade_out_1.splines.new('NURBS'); _sp.points.add(15)
_sp.points.foreach_set('co', [0.0, -0.75, 0.0, 1.0, -0.75, -0.75, 0.0, 0.3536, -0.75, 0.0, 0.0, 1.0, -0.75, 0.75, 0.0, 0.3536, 0.0, 0.75, 0.0, 1.0, 0.75, 0.75, 0.0, 0.3536, 0.75, 0.0, 0.0, 1.0, 0.75, -0.75, 0.0, 0.3536, 0.0, -0.7, 0.2, 1.0, -0.7, -0.7, 0.2, 0.3536, -0.7, 0.0, 0.2, 1.0, -0.7, 0.7, 0.2, 0.3536, 0.0, 0.7, 0.2, 1.0, 0.7, 0.7, 0.2, 0.3536, 0.7, 0.0, 0.2, 1.0, 0.7, -0.7, 0.2, 0.3536])
_sp.order_v = 2
_sp.resolution_u = 4
_sp.resolution_v = 4
_sp.use_cyclic_u = True
cu_cone_shade_out_1.materials.append(None)
cu_cone_shade_out_1.use_path_clamp = True
cu_cone_shade_out_1.bevel_resolution = 0
cu_cone_shade_out_1.resolution_u = 4
cu_cone_shade_out_1.resolution_v = 4
cu_cone_shade_out_1.fill_mode = 'HALF'
cu_ring_f3 = bpy.data.curves.new('Ring_f3', 'CURVE')
cu_ring_f3.dimensions = '3D'
_sp = cu_ring_f3.splines.new('NURBS'); _sp.points.add(15)
_sp.points.foreach_set('co', [0.0, -1.25, 0.0, 1.0, -1.25, -1.25, 0.0, 0.3536, -1.25, 0.0, 0.0, 1.0, -1.25, 1.25, 0.0, 0.3536, 0.0, 1.25, 0.0, 1.0, 1.25, 1.25, 0.0, 0.3536, 1.25, 0.0, 0.0, 1.0, 1.25, -1.25, 0.0, 0.3536, 0.0, -1.35, 0.0, 1.0, -1.35, -1.35, 0.0, 0.3536, -1.35, 0.0, 0.0, 1.0, -1.35, 1.35, 0.0, 0.3536, 0.0, 1.35, 0.0, 1.0, 1.35, 1.35, 0.0, 0.3536, 1.35, 0.0, 0.0, 1.0, 1.35, -1.35, 0.0, 0.3536])
_sp.order_v = 2
_sp.resolution_u = 9
_sp.resolution_v = 9
_sp.use_cyclic_u = True
cu_ring_f3.materials.append(None)
cu_ring_f3.use_path_clamp = True
cu_ring_f3.bevel_resolution = 0
cu_ring_f3.resolution_u = 9
cu_ring_f3.resolution_v = 9
cu_ring_f3.fill_mode = 'HALF'
cu_cylinder_f2 = bpy.data.curves.new('Cylinder_f2', 'CURVE')
cu_cylinder_f2.dimensions = '3D'
_sp = cu_cylinder_f2.splines.new('NURBS'); _sp.points.add(15)
_sp.points.foreach_set('co', [0.0, -1.0, 0.0, 1.0, -1.0, -1.0, 0.0, 0.3536, -1.0, 0.0, 0.0, 1.0, -1.0, 1.0, 0.0, 0.3536, 0.0, 1.0, 0.0, 1.0, 1.0, 1.0, 0.0, 0.3536, 1.0, 0.0, 0.0, 1.0, 1.0, -1.0, 0.0, 0.3536, 0.0, -1.0, 1.0, 1.0, -1.0, -1.0, 1.0, 0.3536, -1.0, 0.0, 1.0, 1.0, -1.0, 1.0, 1.0, 0.3536, 0.0, 1.0, 1.0, 1.0, 1.0, 1.0, 1.0, 0.3536, 1.0, 0.0, 1.0, 1.0, 1.0, -1.0, 1.0, 0.3536])
_sp.order_v = 2
_sp.resolution_u = 9
_sp.resolution_v = 9
_sp.use_cyclic_u = True
cu_cylinder_f2.materials.append(None)
cu_cylinder_f2.use_path_clamp = True
cu_cylinder_f2.bevel_resolution = 0
cu_cylinder_f2.resolution_u = 9
cu_cylinder_f2.resolution_v = 9
cu_cylinder_f2.fill_mode = 'HALF'
cu_cylinder_f1 = bpy.data.curves.new('Cylinder_f1', 'CURVE')
cu_cylinder_f1.dimensions = '3D'
_sp = cu_cylinder_f1.splines.new('NURBS'); _sp.points.add(15)
_sp.points.foreach_set('co', [0.0, -1.0, 0.0, 1.0, -1.0, -1.0, 0.0, 0.3536, -1.0, 0.0, 0.0, 1.0, -1.0, 1.0, 0.0, 0.3536, 0.0, 1.0, 0.0, 1.0, 1.0, 1.0, 0.0, 0.3536, 1.0, 0.0, 0.0, 1.0, 1.0, -1.0, 0.0, 0.3536, 0.0, -1.0, 1.0, 1.0, -1.0, -1.0, 1.0, 0.3536, -1.0, 0.0, 1.0, 1.0, -1.0, 1.0, 1.0, 0.3536, 0.0, 1.0, 1.0, 1.0, 1.0, 1.0, 1.0, 0.3536, 1.0, 0.0, 1.0, 1.0, 1.0, -1.0, 1.0, 0.3536])
_sp.order_v = 2
_sp.resolution_u = 9
_sp.resolution_v = 9
_sp.use_cyclic_u = True
cu_cylinder_f1.materials.append(None)
cu_cylinder_f1.use_path_clamp = True
cu_cylinder_f1.bevel_resolution = 0
cu_cylinder_f1.resolution_u = 9
cu_cylinder_f1.resolution_v = 9
cu_cylinder_f1.fill_mode = 'HALF'
cu_ring_mirror_ring = bpy.data.curves.new('Ring_mirror_ring', 'CURVE')
cu_ring_mirror_ring.dimensions = '3D'
_sp = cu_ring_mirror_ring.splines.new('NURBS'); _sp.points.add(15)
_sp.points.foreach_set('co', [0.0, -1.25, 0.0, 1.0, -1.25, -1.25, 0.0, 0.3536, -1.25, 0.0, 0.0, 1.0, -1.25, 1.25, 0.0, 0.3536, 0.0, 1.25, 0.0, 1.0, 1.25, 1.25, 0.0, 0.3536, 1.25, 0.0, 0.0, 1.0, 1.25, -1.25, 0.0, 0.3536, 0.0, 0.0, 0.0, 1.0, 0.0, 0.0, 0.0, 0.3536, 0.0, 0.0, 0.0, 1.0, 0.0, 0.0, 0.0, 0.3536, 0.0, 0.0, 0.0, 1.0, 0.0, 0.0, 0.0, 0.3536, 0.0, 0.0, 0.0, 1.0, 0.0, 0.0, 0.0, 0.3536])
_sp.order_v = 2
_sp.resolution_u = 9
_sp.resolution_v = 9
_sp.use_cyclic_u = True
cu_ring_mirror_ring.materials.append(None)
cu_ring_mirror_ring.use_path_clamp = True
cu_ring_mirror_ring.bevel_resolution = 0
cu_ring_mirror_ring.resolution_u = 9
cu_ring_mirror_ring.resolution_v = 9
cu_ring_mirror_ring.fill_mode = 'HALF'
cu_cylinder_stem2 = bpy.data.curves.new('Cylinder_stem2', 'CURVE')
cu_cylinder_stem2.dimensions = '3D'
_sp = cu_cylinder_stem2.splines.new('NURBS'); _sp.points.add(15)
_sp.points.foreach_set('co', [0.0, -1.0, 0.0, 1.0, -1.0, -1.0, 0.0, 0.3536, -1.0, 0.0, 0.0, 1.0, -1.0, 1.0, 0.0, 0.3536, 0.0, 1.0, 0.0, 1.0, 1.0, 1.0, 0.0, 0.3536, 1.0, 0.0, 0.0, 1.0, 1.0, -1.0, 0.0, 0.3536, 0.0, -1.0, 1.0, 1.0, -1.0, -1.0, 1.0, 0.3536, -1.0, 0.0, 1.0, 1.0, -1.0, 1.0, 1.0, 0.3536, 0.0, 1.0, 1.0, 1.0, 1.0, 1.0, 1.0, 0.3536, 1.0, 0.0, 1.0, 1.0, 1.0, -1.0, 1.0, 0.3536])
_sp.order_v = 2
_sp.resolution_u = 4
_sp.resolution_v = 4
_sp.use_cyclic_u = True
cu_cylinder_stem2.materials.append(None)
cu_cylinder_stem2.use_path_clamp = True
cu_cylinder_stem2.bevel_resolution = 0
cu_cylinder_stem2.resolution_u = 4
cu_cylinder_stem2.resolution_v = 4
cu_cylinder_stem2.fill_mode = 'HALF'
cu_cone_stem1 = bpy.data.curves.new('Cone_stem1', 'CURVE')
cu_cone_stem1.dimensions = '3D'
_sp = cu_cone_stem1.splines.new('NURBS'); _sp.points.add(15)
_sp.points.foreach_set('co', [0.0, -0.02, 0.0, 1.0, -0.02, -0.02, 0.0, 0.3536, -0.02, 0.0, 0.0, 1.0, -0.02, 0.02, 0.0, 0.3536, 0.0, 0.02, 0.0, 1.0, 0.02, 0.02, 0.0, 0.3536, 0.02, 0.0, 0.0, 1.0, 0.02, -0.02, 0.0, 0.3536, 0.0, -0.004, 0.02, 1.0, -0.004, -0.004, 0.02, 0.3536, -0.004, 0.0, 0.02, 1.0, -0.004, 0.004, 0.02, 0.3536, 0.0, 0.004, 0.02, 1.0, 0.004, 0.004, 0.02, 0.3536, 0.004, 0.0, 0.02, 1.0, 0.004, -0.004, 0.02, 0.3536])
_sp.order_v = 2
_sp.resolution_u = 4
_sp.resolution_v = 4
_sp.use_cyclic_u = True
cu_cone_stem1.materials.append(None)
cu_cone_stem1.use_path_clamp = True
cu_cone_stem1.bevel_resolution = 0
cu_cone_stem1.resolution_u = 4
cu_cone_stem1.resolution_v = 4
cu_cone_stem1.fill_mode = 'HALF'
cu_sphere_roseb = bpy.data.curves.new('Sphere_roseb', 'CURVE')
cu_sphere_roseb.dimensions = '3D'
_sp = cu_sphere_roseb.splines.new('NURBS'); _sp.points.add(39)
_sp.points.foreach_set('co', [0.0, 0.0, -1.0, 1.0, -1.0, 0.0, -1.0, 0.7071, -1.0, 0.0, 0.0, 1.0, -1.0, 0.0, 1.0, 0.7071, 0.0, 0.0, 1.0, 1.0, 0.0, 0.0, -1.0, 0.3536, -1.0, -1.0, -1.0, 0.25, -1.0, -1.0, 0.0, 0.3536, -1.0, -1.0, 1.0, 0.25, 0.0, 0.0, 1.0, 0.3536, 0.0, 0.0, -1.0, 1.0, 0.0, -1.0, -1.0, 0.7071, 0.0, -1.0, 0.0, 1.0, 0.0, -1.0, 1.0, 0.7071, 0.0, 0.0, 1.0, 1.0, 0.0, 0.0, -1.0, 0.3536, 1.0, -1.0, -1.0, 0.25, 1.0, -1.0, 0.0, 0.3536, 1.0, -1.0, 1.0, 0.25, 0.0, 0.0, 1.0, 0.3536, 0.0, 0.0, -1.0, 1.0, 1.0, 0.0, -1.0, 0.7071, 1.0, 0.0, 0.0, 1.0, 1.0, 0.0, 1.0, 0.7071, 0.0, 0.0, 1.0, 1.0, 0.0, 0.0, -1.0, 0.3536, 1.0, 1.0, -1.0, 0.25, 1.0, 1.0, 0.0, 0.3536, 1.0, 1.0, 1.0, 0.25, 0.0, 0.0, 1.0, 0.3536, 0.0, 0.0, -1.0, 1.0, 0.0, 1.0, -1.0, 0.7071, 0.0, 1.0, 0.0, 1.0, 0.0, 1.0, 1.0, 0.7071, 0.0, 0.0, 1.0, 1.0, 0.0, 0.0, -1.0, 0.3536, -1.0, 1.0, -1.0, 0.25, -1.0, 1.0, 0.0, 0.3536, -1.0, 1.0, 1.0, 0.25, 0.0, 0.0, 1.0, 0.3536])
_sp.points.foreach_set('radius', [0.0, 0.0, 0.0, 0.0, 0.0, 0.0, 0.0, 0.0, 0.0, 0.0, 0.0, 0.0, 0.0, 0.0, 0.0, 0.0, 0.0, 0.0, 0.0, 0.0, 0.0, 0.0, 0.0, 0.0, 0.0, 0.0, 0.0, 0.0, 0.0, 0.0, 0.0, 0.0, 0.0, 0.0, 0.0, 0.0, 0.0, 0.0, 0.0, 0.0])
_sp.order_u = 3
_sp.resolution_u = 4
_sp.resolution_v = 4
_sp.use_cyclic_v = True
_sp.use_endpoint_u = True
_sp.use_bezier_u = True
cu_sphere_roseb.materials.append(None)
cu_sphere_roseb.use_path_clamp = True
cu_sphere_roseb.bevel_resolution = 0
cu_sphere_roseb.resolution_u = 4
cu_sphere_roseb.resolution_v = 4
cu_sphere_roseb.fill_mode = 'HALF'
cu_cone_rosea = bpy.data.curves.new('Cone_rosea', 'CURVE')
cu_cone_rosea.dimensions = '3D'
_sp = cu_cone_rosea.splines.new('NURBS'); _sp.points.add(15)
_sp.points.foreach_set('co', [0.0, -0.02, 0.0, 1.0, -0.02, -0.02, 0.0, 0.3536, -0.02, 0.0, 0.0, 1.0, -0.02, 0.02, 0.0, 0.3536, 0.0, 0.02, 0.0, 1.0, 0.02, 0.02, 0.0, 0.3536, 0.02, 0.0, 0.0, 1.0, 0.02, -0.02, 0.0, 0.3536, 0.0, 0.0, 0.075, 1.0, 0.0, 0.0, 0.075, 0.3536, 0.0, 0.0, 0.075, 1.0, 0.0, 0.0, 0.075, 0.3536, 0.0, 0.0, 0.075, 1.0, 0.0, 0.0, 0.075, 0.3536, 0.0, 0.0, 0.075, 1.0, 0.0, 0.0, 0.075, 0.3536])
_sp.order_v = 2
_sp.resolution_u = 4
_sp.resolution_v = 4
_sp.use_cyclic_u = True
cu_cone_rosea.materials.append(None)
cu_cone_rosea.use_path_clamp = True
cu_cone_rosea.bevel_resolution = 0
cu_cone_rosea.resolution_u = 4
cu_cone_rosea.resolution_v = 4
cu_cone_rosea.fill_mode = 'HALF'

# ---- objects
ob_camera_target = bpy.data.objects.new('Camera_Target', None)
ob_camera = bpy.data.objects.new('Camera', cam_camera)
ob_baseboard_xf = bpy.data.objects.new('baseboard_xf', None)
ob_mirror_xf = bpy.data.objects.new('mirror_xf', None)
ob_rose_xf = bpy.data.objects.new('rose_xf', None)
ob_floor_xf = bpy.data.objects.new('floor_xf', None)
ob_floor_xf_16 = bpy.data.objects.new('floor_xf_16', None)
ob_floor_xf_15 = bpy.data.objects.new('floor_xf_15', None)
ob_floor_xf_14 = bpy.data.objects.new('floor_xf_14', None)
ob_floor_xf_13 = bpy.data.objects.new('floor_xf_13', None)
ob_floor_xf_12 = bpy.data.objects.new('floor_xf_12', None)
ob_floor_xf_11 = bpy.data.objects.new('floor_xf_11', None)
ob_floor_xf_10 = bpy.data.objects.new('floor_xf_10', None)
ob_floor_xf_9 = bpy.data.objects.new('floor_xf_9', None)
ob_floor_xf_8 = bpy.data.objects.new('floor_xf_8', None)
ob_floor_xf_7 = bpy.data.objects.new('floor_xf_7', None)
ob_floor_xf_6 = bpy.data.objects.new('floor_xf_6', None)
ob_floor_xf_5 = bpy.data.objects.new('floor_xf_5', None)
ob_floor_xf_4 = bpy.data.objects.new('floor_xf_4', None)
ob_floor_xf_3 = bpy.data.objects.new('floor_xf_3', None)
ob_floor_xf_2 = bpy.data.objects.new('floor_xf_2', None)
ob_floor_xf_1 = bpy.data.objects.new('floor_xf_1', None)
ob_stool2_xf = bpy.data.objects.new('stool2_xf', None)
ob_stool1_xf = bpy.data.objects.new('stool1_xf', None)
ob_ceiling = bpy.data.objects.new('ceiling', me_genbox_ceiling)
ob_wall = bpy.data.objects.new('wall', me_genbox_wall)
ob_table_leg_nw = bpy.data.objects.new('table_leg_nw', me_genbox_table_leg_nw)
ob_table_leg_ne = bpy.data.objects.new('table_leg_ne', me_genbox_table_leg_ne)
ob_table_leg_se = bpy.data.objects.new('table_leg_se', me_genbox_table_leg_se)
ob_table_leg_sw = bpy.data.objects.new('table_leg_sw', me_genbox_table_leg_sw)
ob_table_base = bpy.data.objects.new('table_base', me_genbox_table_base)
ob_table_top = bpy.data.objects.new('table_top', None)
ob_quadfaces = bpy.data.objects.new('QuadFaces', me_quadfaces)
ob_cylinder_x4 = bpy.data.objects.new('Cylinder_x4', cu_cylinder)
ob_cylinder_x3 = bpy.data.objects.new('Cylinder_x3', cu_cylinder)
ob_cylinder_x2 = bpy.data.objects.new('Cylinder_x2', cu_cylinder)
ob_cylinder_x1 = bpy.data.objects.new('Cylinder_x1', cu_cylinder)
ob_cylinder_y4 = bpy.data.objects.new('Cylinder_y4', cu_cylinder)
ob_cylinder_y3 = bpy.data.objects.new('Cylinder_y3', cu_cylinder)
ob_cylinder_y2 = bpy.data.objects.new('Cylinder_y2', cu_cylinder)
ob_cylinder_y1 = bpy.data.objects.new('Cylinder_y1', cu_cylinder)
ob_cylinder_z4 = bpy.data.objects.new('Cylinder_z4', cu_cylinder)
ob_cylinder_z3 = bpy.data.objects.new('Cylinder_z3', cu_cylinder)
ob_cylinder_z2 = bpy.data.objects.new('Cylinder_z2', cu_cylinder)
ob_cylinder_z1 = bpy.data.objects.new('Cylinder_z1', cu_cylinder)
ob_sphere8 = bpy.data.objects.new('Sphere8', cu_sphere)
ob_sphere7 = bpy.data.objects.new('Sphere7', cu_sphere)
ob_sphere6 = bpy.data.objects.new('Sphere6', cu_sphere)
ob_sphere5 = bpy.data.objects.new('Sphere5', cu_sphere)
ob_sphere4 = bpy.data.objects.new('Sphere4', cu_sphere)
ob_sphere3 = bpy.data.objects.new('Sphere3', cu_sphere)
ob_sphere2 = bpy.data.objects.new('Sphere2', cu_sphere)
ob_sphere1 = bpy.data.objects.new('Sphere1', cu_sphere)
ob_vase_g = bpy.data.objects.new('vase_g', cu_cylinder_vase_g)
ob_vase_f = bpy.data.objects.new('vase_f', cu_cone_vase_f)
ob_vase_e = bpy.data.objects.new('vase_e', cu_ring_vase_e)
ob_vase_d = bpy.data.objects.new('vase_d', cu_cone_vase_d)
ob_vase_c = bpy.data.objects.new('vase_c', cu_cylinder_vase_c)
ob_vase_b = bpy.data.objects.new('vase_b', cu_sphere_vase_b)
ob_vase_a = bpy.data.objects.new('vase_a', cu_cone_vase_a)
ob_light2_xf = bpy.data.objects.new('light2_xf', None)
ob_light1_xf = bpy.data.objects.new('light1_xf', None)
ob_spot_xf = bpy.data.objects.new('spot_xf', None)
ob_flood_xf = bpy.data.objects.new('flood_xf', None)
ob_flood_xf_2 = bpy.data.objects.new('flood_xf_2', None)
ob_flood_xf_1 = bpy.data.objects.new('flood_xf_1', None)
ob_fix2_xf = bpy.data.objects.new('fix2_xf', None)
ob_fix1_xf = bpy.data.objects.new('fix1_xf', None)
ob_downlight2 = bpy.data.objects.new('downlight2', cu_ring_downlight2)
ob_downlight = bpy.data.objects.new('downlight', cu_ring_downlight)
ob_bulbf = bpy.data.objects.new('bulbf', cu_sphere_bulbf)
ob_lens = bpy.data.objects.new('lens', me_lens)
ob_post4 = bpy.data.objects.new('post4', cu_cylinder_post4)
ob_post3 = bpy.data.objects.new('post3', cu_cylinder_post3)
ob_post2 = bpy.data.objects.new('post2', cu_cylinder_post2)
ob_post1 = bpy.data.objects.new('post1', cu_cylinder_post1)
ob_55w_lightbulb = bpy.data.objects.new('55w_lightbulb', cu_sphere_55w_lightbulb)
ob_shade_in_4 = bpy.data.objects.new('shade_in_4', cu_ring_shade_in_4)
ob_shade_in_3 = bpy.data.objects.new('shade_in_3', cu_cone_shade_in_3)
ob_shade_in_2 = bpy.data.objects.new('shade_in_2', cu_cone_shade_in_2)
ob_shade_in_1 = bpy.data.objects.new('shade_in_1', cu_cone_shade_in_1)
ob_shade_in_0 = bpy.data.objects.new('shade_in_0', cu_ring_shade_in_0)
ob_shade_out_4 = bpy.data.objects.new('shade_out_4', cu_ring_shade_out_4)
ob_shade_out_3 = bpy.data.objects.new('shade_out_3', cu_cone_shade_out_3)
ob_shade_out_2 = bpy.data.objects.new('shade_out_2', cu_cone_shade_out_2)
ob_shade_out_1 = bpy.data.objects.new('shade_out_1', cu_cone_shade_out_1)
ob_baseboard1 = bpy.data.objects.new('baseboard1', me_baseboard1)
ob_f3 = bpy.data.objects.new('f3', cu_ring_f3)
ob_f2 = bpy.data.objects.new('f2', cu_cylinder_f2)
ob_f1 = bpy.data.objects.new('f1', cu_cylinder_f1)
ob_mirror_ring = bpy.data.objects.new('mirror_ring', cu_ring_mirror_ring)
ob_lvs2_xf = bpy.data.objects.new('lvs2_xf', None)
ob_leaf1 = bpy.data.objects.new('leaf1', me_leaf1)
ob_l9_xf = bpy.data.objects.new('l9_xf', None)
ob_l8_xf = bpy.data.objects.new('l8_xf', None)
ob_l7_xf = bpy.data.objects.new('l7_xf', None)
ob_l6_xf = bpy.data.objects.new('l6_xf', None)
ob_l5_xf = bpy.data.objects.new('l5_xf', None)
ob_l4_xf = bpy.data.objects.new('l4_xf', None)
ob_l3_xf = bpy.data.objects.new('l3_xf', None)
ob_l2_xf = bpy.data.objects.new('l2_xf', None)
ob_l1_xf = bpy.data.objects.new('l1_xf', None)
ob_lvs2_xf_2 = bpy.data.objects.new('lvs2_xf_2', None)
ob_lvs2_xf_1 = bpy.data.objects.new('lvs2_xf_1', None)
ob_lvs1_xf = bpy.data.objects.new('lvs1_xf', None)
ob_lvs1_xf_2 = bpy.data.objects.new('lvs1_xf_2', None)
ob_lvs1_xf_1 = bpy.data.objects.new('lvs1_xf_1', None)
ob_stem2 = bpy.data.objects.new('stem2', cu_cylinder_stem2)
ob_stem1 = bpy.data.objects.new('stem1', cu_cone_stem1)
ob_roseb = bpy.data.objects.new('roseb', cu_sphere_roseb)
ob_rosea = bpy.data.objects.new('rosea', cu_cone_rosea)
ob_tile_d = bpy.data.objects.new('tile_d', me_tile_d)
ob_tile_c = bpy.data.objects.new('tile_c', me_tile_c)
ob_tile_b = bpy.data.objects.new('tile_b', me_tile_b)
ob_tile_a = bpy.data.objects.new('tile_a', me_tile_a)
ob_stool_leg_nw = bpy.data.objects.new('stool_leg_nw', me_stool_leg_nw)
ob_stool_leg_ne = bpy.data.objects.new('stool_leg_ne', me_stool_leg_ne)
ob_stool_leg_se = bpy.data.objects.new('stool_leg_se', me_stool_leg_se)
ob_stool_leg_sw = bpy.data.objects.new('stool_leg_sw', me_stool_leg_sw)
ob_stool_side_w = bpy.data.objects.new('stool_side_w', me_stool_side_w)
ob_stool_side_e = bpy.data.objects.new('stool_side_e', me_stool_side_e)
ob_stool_side_s = bpy.data.objects.new('stool_side_s', me_stool_side_s)
ob_stool_side_n = bpy.data.objects.new('stool_side_n', me_stool_side_n)
ob_stool_top = bpy.data.objects.new('stool_top', me_stool_top)

# ---- transforms, parenting, visibility, modifiers, constraints
ob_camera_target.location = (0.0, -14.0, 4.3)
ob_camera_target.empty_display_size = 0.1
ob_camera_target.empty_image_offset = (0.0, 0.0)
ob_camera_target.lineart.crease_threshold = 0.0
ob_camera.location = (0.0, -15.0, 4.3)
ob_camera.lineart.crease_threshold = 0.0
_c = ob_camera.constraints.new('TRACK_TO'); _c.name = 'AutoTrack'
_c.target = ob_camera_target
ob_baseboard_xf.location = (-4.0, 4.0, 0.0)
ob_baseboard_xf.empty_display_type = 'SINGLE_ARROW'
ob_baseboard_xf.empty_image_offset = (0.0, 0.0)
ob_baseboard_xf.show_instancer_for_render = False
ob_baseboard_xf.instance_type = 'COLLECTION'
ob_baseboard_xf.lineart.crease_threshold = 0.0
ob_mirror_xf.location = (0.0, 3.7, 5.0)
ob_mirror_xf.rotation_euler = (0.08727, -0.0, 0.0)
ob_mirror_xf.empty_display_type = 'SINGLE_ARROW'
ob_mirror_xf.empty_image_offset = (0.0, 0.0)
ob_mirror_xf.show_instancer_for_render = False
ob_mirror_xf.instance_type = 'COLLECTION'
ob_mirror_xf.lineart.crease_threshold = 0.0
ob_rose_xf.location = (0.0, 0.0, 5.05)
ob_rose_xf.rotation_euler = (-0.01746, 0.03023, -0.5239)
ob_rose_xf.scale = (2.5, 2.5, 2.5)
ob_rose_xf.empty_display_type = 'SINGLE_ARROW'
ob_rose_xf.empty_image_offset = (0.0, 0.0)
ob_rose_xf.show_instancer_for_render = False
ob_rose_xf.instance_type = 'COLLECTION'
ob_rose_xf.lineart.crease_threshold = 0.0
ob_floor_xf.location = (0.0, 0.0, 0.0)
ob_floor_xf.empty_display_type = 'SINGLE_ARROW'
ob_floor_xf.empty_image_offset = (0.0, 0.0)
ob_floor_xf.lineart.crease_threshold = 0.0
ob_floor_xf_16.parent = ob_floor_xf
ob_floor_xf_16.location = (2.0, 2.0, 0.0)
ob_floor_xf_16.empty_display_type = 'SINGLE_ARROW'
ob_floor_xf_16.empty_image_offset = (0.0, 0.0)
ob_floor_xf_16.show_instancer_for_render = False
ob_floor_xf_16.instance_type = 'COLLECTION'
ob_floor_xf_16.lineart.crease_threshold = 0.0
ob_floor_xf_15.parent = ob_floor_xf
ob_floor_xf_15.location = (0.0, 2.0, 0.0)
ob_floor_xf_15.empty_display_type = 'SINGLE_ARROW'
ob_floor_xf_15.empty_image_offset = (0.0, 0.0)
ob_floor_xf_15.show_instancer_for_render = False
ob_floor_xf_15.instance_type = 'COLLECTION'
ob_floor_xf_15.lineart.crease_threshold = 0.0
ob_floor_xf_14.parent = ob_floor_xf
ob_floor_xf_14.location = (-2.0, 2.0, 0.0)
ob_floor_xf_14.empty_display_type = 'SINGLE_ARROW'
ob_floor_xf_14.empty_image_offset = (0.0, 0.0)
ob_floor_xf_14.show_instancer_for_render = False
ob_floor_xf_14.instance_type = 'COLLECTION'
ob_floor_xf_14.lineart.crease_threshold = 0.0
ob_floor_xf_13.parent = ob_floor_xf
ob_floor_xf_13.location = (-4.0, 2.0, 0.0)
ob_floor_xf_13.empty_display_type = 'SINGLE_ARROW'
ob_floor_xf_13.empty_image_offset = (0.0, 0.0)
ob_floor_xf_13.show_instancer_for_render = False
ob_floor_xf_13.instance_type = 'COLLECTION'
ob_floor_xf_13.lineart.crease_threshold = 0.0
ob_floor_xf_12.parent = ob_floor_xf
ob_floor_xf_12.location = (2.0, 0.0, 0.0)
ob_floor_xf_12.empty_display_type = 'SINGLE_ARROW'
ob_floor_xf_12.empty_image_offset = (0.0, 0.0)
ob_floor_xf_12.show_instancer_for_render = False
ob_floor_xf_12.instance_type = 'COLLECTION'
ob_floor_xf_12.lineart.crease_threshold = 0.0
ob_floor_xf_11.parent = ob_floor_xf
ob_floor_xf_11.location = (0.0, 0.0, 0.0)
ob_floor_xf_11.empty_display_type = 'SINGLE_ARROW'
ob_floor_xf_11.empty_image_offset = (0.0, 0.0)
ob_floor_xf_11.show_instancer_for_render = False
ob_floor_xf_11.instance_type = 'COLLECTION'
ob_floor_xf_11.lineart.crease_threshold = 0.0
ob_floor_xf_10.parent = ob_floor_xf
ob_floor_xf_10.location = (-2.0, 0.0, 0.0)
ob_floor_xf_10.empty_display_type = 'SINGLE_ARROW'
ob_floor_xf_10.empty_image_offset = (0.0, 0.0)
ob_floor_xf_10.show_instancer_for_render = False
ob_floor_xf_10.instance_type = 'COLLECTION'
ob_floor_xf_10.lineart.crease_threshold = 0.0
ob_floor_xf_9.parent = ob_floor_xf
ob_floor_xf_9.location = (-4.0, 0.0, 0.0)
ob_floor_xf_9.empty_display_type = 'SINGLE_ARROW'
ob_floor_xf_9.empty_image_offset = (0.0, 0.0)
ob_floor_xf_9.show_instancer_for_render = False
ob_floor_xf_9.instance_type = 'COLLECTION'
ob_floor_xf_9.lineart.crease_threshold = 0.0
ob_floor_xf_8.parent = ob_floor_xf
ob_floor_xf_8.location = (2.0, -2.0, 0.0)
ob_floor_xf_8.empty_display_type = 'SINGLE_ARROW'
ob_floor_xf_8.empty_image_offset = (0.0, 0.0)
ob_floor_xf_8.show_instancer_for_render = False
ob_floor_xf_8.instance_type = 'COLLECTION'
ob_floor_xf_8.lineart.crease_threshold = 0.0
ob_floor_xf_7.parent = ob_floor_xf
ob_floor_xf_7.location = (0.0, -2.0, 0.0)
ob_floor_xf_7.empty_display_type = 'SINGLE_ARROW'
ob_floor_xf_7.empty_image_offset = (0.0, 0.0)
ob_floor_xf_7.show_instancer_for_render = False
ob_floor_xf_7.instance_type = 'COLLECTION'
ob_floor_xf_7.lineart.crease_threshold = 0.0
ob_floor_xf_6.parent = ob_floor_xf
ob_floor_xf_6.location = (-2.0, -2.0, 0.0)
ob_floor_xf_6.empty_display_type = 'SINGLE_ARROW'
ob_floor_xf_6.empty_image_offset = (0.0, 0.0)
ob_floor_xf_6.show_instancer_for_render = False
ob_floor_xf_6.instance_type = 'COLLECTION'
ob_floor_xf_6.lineart.crease_threshold = 0.0
ob_floor_xf_5.parent = ob_floor_xf
ob_floor_xf_5.location = (-4.0, -2.0, 0.0)
ob_floor_xf_5.empty_display_type = 'SINGLE_ARROW'
ob_floor_xf_5.empty_image_offset = (0.0, 0.0)
ob_floor_xf_5.show_instancer_for_render = False
ob_floor_xf_5.instance_type = 'COLLECTION'
ob_floor_xf_5.lineart.crease_threshold = 0.0
ob_floor_xf_4.parent = ob_floor_xf
ob_floor_xf_4.location = (2.0, -4.0, 0.0)
ob_floor_xf_4.empty_display_type = 'SINGLE_ARROW'
ob_floor_xf_4.empty_image_offset = (0.0, 0.0)
ob_floor_xf_4.show_instancer_for_render = False
ob_floor_xf_4.instance_type = 'COLLECTION'
ob_floor_xf_4.lineart.crease_threshold = 0.0
ob_floor_xf_3.parent = ob_floor_xf
ob_floor_xf_3.location = (0.0, -4.0, 0.0)
ob_floor_xf_3.empty_display_type = 'SINGLE_ARROW'
ob_floor_xf_3.empty_image_offset = (0.0, 0.0)
ob_floor_xf_3.show_instancer_for_render = False
ob_floor_xf_3.instance_type = 'COLLECTION'
ob_floor_xf_3.lineart.crease_threshold = 0.0
ob_floor_xf_2.parent = ob_floor_xf
ob_floor_xf_2.location = (-2.0, -4.0, 0.0)
ob_floor_xf_2.empty_display_type = 'SINGLE_ARROW'
ob_floor_xf_2.empty_image_offset = (0.0, 0.0)
ob_floor_xf_2.show_instancer_for_render = False
ob_floor_xf_2.instance_type = 'COLLECTION'
ob_floor_xf_2.lineart.crease_threshold = 0.0
ob_floor_xf_1.parent = ob_floor_xf
ob_floor_xf_1.location = (-4.0, -4.0, 0.0)
ob_floor_xf_1.empty_display_type = 'SINGLE_ARROW'
ob_floor_xf_1.empty_image_offset = (0.0, 0.0)
ob_floor_xf_1.show_instancer_for_render = False
ob_floor_xf_1.instance_type = 'COLLECTION'
ob_floor_xf_1.lineart.crease_threshold = 0.0
ob_stool2_xf.location = (2.5, 0.0, 0.0)
ob_stool2_xf.rotation_euler = (0.0, -0.0, 0.5236)
ob_stool2_xf.empty_display_type = 'SINGLE_ARROW'
ob_stool2_xf.empty_image_offset = (0.0, 0.0)
ob_stool2_xf.show_instancer_for_render = False
ob_stool2_xf.instance_type = 'COLLECTION'
ob_stool2_xf.lineart.crease_threshold = 0.0
ob_stool1_xf.location = (-2.0, 0.0, 0.0)
ob_stool1_xf.empty_display_type = 'SINGLE_ARROW'
ob_stool1_xf.empty_image_offset = (0.0, 0.0)
ob_stool1_xf.show_instancer_for_render = False
ob_stool1_xf.instance_type = 'COLLECTION'
ob_stool1_xf.lineart.crease_threshold = 0.0
ob_ceiling.location = (-4.0, -4.0, 8.0)
ob_ceiling.scale = (8.0, 8.0, 0.2)
ob_ceiling.lineart.crease_threshold = 0.0
ob_ceiling.material_slots[0].link = 'OBJECT'; ob_ceiling.material_slots[0].material = mat_white_matte
ob_wall.location = (-4.0, 4.0, 0.0)
ob_wall.scale = (8.0, 0.2, 8.0)
ob_wall.lineart.crease_threshold = 0.0
ob_wall.material_slots[0].link = 'OBJECT'; ob_wall.material_slots[0].material = mat_white_matte
ob_table_leg_nw.location = (-0.6, 0.45, 0.0)
ob_table_leg_nw.scale = (0.15, 0.15, 3.15)
ob_table_leg_nw.lineart.crease_threshold = 0.0
ob_table_leg_nw.material_slots[0].link = 'OBJECT'; ob_table_leg_nw.material_slots[0].material = mat_brown_satin_paint
ob_table_leg_ne.location = (0.45, 0.45, 0.0)
ob_table_leg_ne.scale = (0.15, 0.15, 3.15)
ob_table_leg_ne.lineart.crease_threshold = 0.0
ob_table_leg_ne.material_slots[0].link = 'OBJECT'; ob_table_leg_ne.material_slots[0].material = mat_brown_satin_paint
ob_table_leg_se.location = (0.45, -0.6, 0.0)
ob_table_leg_se.scale = (0.15, 0.15, 3.15)
ob_table_leg_se.lineart.crease_threshold = 0.0
ob_table_leg_se.material_slots[0].link = 'OBJECT'; ob_table_leg_se.material_slots[0].material = mat_brown_satin_paint
ob_table_leg_sw.location = (-0.6, -0.6, 0.0)
ob_table_leg_sw.scale = (0.15, 0.15, 3.15)
ob_table_leg_sw.lineart.crease_threshold = 0.0
ob_table_leg_sw.material_slots[0].link = 'OBJECT'; ob_table_leg_sw.material_slots[0].material = mat_brown_satin_paint
ob_table_base.location = (-0.6, -0.6, 0.0)
ob_table_base.scale = (1.2, 1.2, 0.15)
ob_table_base.lineart.crease_threshold = 0.0
ob_table_base.material_slots[0].link = 'OBJECT'; ob_table_base.material_slots[0].material = mat_brown_satin_paint
ob_table_top.location = (-1.25, -1.25, 3.15)
ob_table_top.empty_image_offset = (0.0, 0.0)
ob_table_top.lineart.crease_threshold = 0.0
ob_quadfaces.parent = ob_table_top
ob_quadfaces.location = (0.0, 0.0, 0.0)
ob_quadfaces.lineart.crease_threshold = 0.0
ob_quadfaces.material_slots[0].link = 'OBJECT'; ob_quadfaces.material_slots[0].material = mat_brown_satin_paint
ob_cylinder_x4.parent = ob_table_top
ob_cylinder_x4.location = (0.05, 0.05, 0.1)
ob_cylinder_x4.rotation_euler = (-0.0, 1.571, 0.0)
ob_cylinder_x4.scale = (0.05, 0.05, 2.4)
ob_cylinder_x4.empty_image_offset = (0.0, 0.0)
ob_cylinder_x4.lineart.crease_threshold = 0.0
ob_cylinder_x3.parent = ob_table_top
ob_cylinder_x3.location = (0.05, 2.45, 0.1)
ob_cylinder_x3.rotation_euler = (-0.0, 1.571, 0.0)
ob_cylinder_x3.scale = (0.05, 0.05, 2.4)
ob_cylinder_x3.empty_image_offset = (0.0, 0.0)
ob_cylinder_x3.lineart.crease_threshold = 0.0
ob_cylinder_x2.parent = ob_table_top
ob_cylinder_x2.location = (0.05, 2.45, 0.05)
ob_cylinder_x2.rotation_euler = (-0.0, 1.571, 0.0)
ob_cylinder_x2.scale = (0.05, 0.05, 2.4)
ob_cylinder_x2.empty_image_offset = (0.0, 0.0)
ob_cylinder_x2.lineart.crease_threshold = 0.0
ob_cylinder_x1.parent = ob_table_top
ob_cylinder_x1.location = (0.05, 0.05, 0.05)
ob_cylinder_x1.rotation_euler = (-0.0, 1.571, 0.0)
ob_cylinder_x1.scale = (0.05, 0.05, 2.4)
ob_cylinder_x1.empty_image_offset = (0.0, 0.0)
ob_cylinder_x1.lineart.crease_threshold = 0.0
ob_cylinder_y4.parent = ob_table_top
ob_cylinder_y4.location = (0.05, 0.05, 0.1)
ob_cylinder_y4.rotation_euler = (-1.571, -0.0, 0.0)
ob_cylinder_y4.scale = (0.05, 0.05, 2.4)
ob_cylinder_y4.empty_image_offset = (0.0, 0.0)
ob_cylinder_y4.lineart.crease_threshold = 0.0
ob_cylinder_y3.parent = ob_table_top
ob_cylinder_y3.location = (2.45, 0.05, 0.1)
ob_cylinder_y3.rotation_euler = (-1.571, -0.0, 0.0)
ob_cylinder_y3.scale = (0.05, 0.05, 2.4)
ob_cylinder_y3.empty_image_offset = (0.0, 0.0)
ob_cylinder_y3.lineart.crease_threshold = 0.0
ob_cylinder_y2.parent = ob_table_top
ob_cylinder_y2.location = (2.45, 0.05, 0.05)
ob_cylinder_y2.rotation_euler = (-1.571, -0.0, 0.0)
ob_cylinder_y2.scale = (0.05, 0.05, 2.4)
ob_cylinder_y2.empty_image_offset = (0.0, 0.0)
ob_cylinder_y2.lineart.crease_threshold = 0.0
ob_cylinder_y1.parent = ob_table_top
ob_cylinder_y1.location = (0.05, 0.05, 0.05)
ob_cylinder_y1.rotation_euler = (-1.571, -0.0, 0.0)
ob_cylinder_y1.scale = (0.05, 0.05, 2.4)
ob_cylinder_y1.empty_image_offset = (0.0, 0.0)
ob_cylinder_y1.lineart.crease_threshold = 0.0
ob_cylinder_z4.parent = ob_table_top
ob_cylinder_z4.location = (0.05, 2.45, 0.05)
ob_cylinder_z4.scale = (0.05, 0.05, 0.05)
ob_cylinder_z4.empty_image_offset = (0.0, 0.0)
ob_cylinder_z4.lineart.crease_threshold = 0.0
ob_cylinder_z3.parent = ob_table_top
ob_cylinder_z3.location = (2.45, 2.45, 0.05)
ob_cylinder_z3.scale = (0.05, 0.05, 0.05)
ob_cylinder_z3.empty_image_offset = (0.0, 0.0)
ob_cylinder_z3.lineart.crease_threshold = 0.0
ob_cylinder_z2.parent = ob_table_top
ob_cylinder_z2.location = (2.45, 0.05, 0.05)
ob_cylinder_z2.scale = (0.05, 0.05, 0.05)
ob_cylinder_z2.empty_image_offset = (0.0, 0.0)
ob_cylinder_z2.lineart.crease_threshold = 0.0
ob_cylinder_z1.parent = ob_table_top
ob_cylinder_z1.location = (0.05, 0.05, 0.05)
ob_cylinder_z1.scale = (0.05, 0.05, 0.05)
ob_cylinder_z1.empty_image_offset = (0.0, 0.0)
ob_cylinder_z1.lineart.crease_threshold = 0.0
ob_cylinder_z1.material_slots[0].link = 'OBJECT'; ob_cylinder_z1.material_slots[0].material = mat_brown_satin_paint
ob_sphere8.parent = ob_table_top
ob_sphere8.location = (0.05, 2.45, 0.1)
ob_sphere8.scale = (0.05, 0.05, 0.05)
ob_sphere8.empty_image_offset = (0.0, 0.0)
ob_sphere8.lineart.crease_threshold = 0.0
ob_sphere7.parent = ob_table_top
ob_sphere7.location = (2.45, 2.45, 0.1)
ob_sphere7.scale = (0.05, 0.05, 0.05)
ob_sphere7.empty_image_offset = (0.0, 0.0)
ob_sphere7.lineart.crease_threshold = 0.0
ob_sphere6.parent = ob_table_top
ob_sphere6.location = (2.45, 0.05, 0.1)
ob_sphere6.scale = (0.05, 0.05, 0.05)
ob_sphere6.empty_image_offset = (0.0, 0.0)
ob_sphere6.lineart.crease_threshold = 0.0
ob_sphere5.parent = ob_table_top
ob_sphere5.location = (0.05, 0.05, 0.1)
ob_sphere5.scale = (0.05, 0.05, 0.05)
ob_sphere5.empty_image_offset = (0.0, 0.0)
ob_sphere5.lineart.crease_threshold = 0.0
ob_sphere4.parent = ob_table_top
ob_sphere4.location = (0.05, 2.45, 0.05)
ob_sphere4.scale = (0.05, 0.05, 0.05)
ob_sphere4.empty_image_offset = (0.0, 0.0)
ob_sphere4.lineart.crease_threshold = 0.0
ob_sphere3.parent = ob_table_top
ob_sphere3.location = (2.45, 2.45, 0.05)
ob_sphere3.scale = (0.05, 0.05, 0.05)
ob_sphere3.empty_image_offset = (0.0, 0.0)
ob_sphere3.lineart.crease_threshold = 0.0
ob_sphere2.parent = ob_table_top
ob_sphere2.location = (2.45, 0.05, 0.05)
ob_sphere2.scale = (0.05, 0.05, 0.05)
ob_sphere2.empty_image_offset = (0.0, 0.0)
ob_sphere2.lineart.crease_threshold = 0.0
ob_sphere1.parent = ob_table_top
ob_sphere1.location = (0.05, 0.05, 0.05)
ob_sphere1.scale = (0.05, 0.05, 0.05)
ob_sphere1.empty_image_offset = (0.0, 0.0)
ob_sphere1.lineart.crease_threshold = 0.0
ob_sphere1.material_slots[0].link = 'OBJECT'; ob_sphere1.material_slots[0].material = mat_brown_satin_paint
ob_vase_g.location = (0.0, 0.0, 3.8)
ob_vase_g.scale = (0.03, 0.03, 0.8)
ob_vase_g.empty_image_offset = (0.0, 0.0)
ob_vase_g.lineart.crease_threshold = 0.0
ob_vase_g.material_slots[0].link = 'OBJECT'; ob_vase_g.material_slots[0].material = mat_cream_porcelain
ob_vase_f.location = (0.0, 0.0, 4.625)
ob_vase_f.rotation_euler = (-3.142, -0.0, 0.0)
ob_vase_f.empty_image_offset = (0.0, 0.0)
ob_vase_f.lineart.crease_threshold = 0.0
ob_vase_f.material_slots[0].link = 'OBJECT'; ob_vase_f.material_slots[0].material = mat_cream_porcelain
ob_vase_e.location = (0.0, 0.0, 4.625)
ob_vase_e.empty_image_offset = (0.0, 0.0)
ob_vase_e.lineart.crease_threshold = 0.0
ob_vase_e.material_slots[0].link = 'OBJECT'; ob_vase_e.material_slots[0].material = mat_cream_porcelain
ob_vase_d.location = (0.0, 0.0, 4.6)
ob_vase_d.empty_image_offset = (0.0, 0.0)
ob_vase_d.lineart.crease_threshold = 0.0
ob_vase_d.material_slots[0].link = 'OBJECT'; ob_vase_d.material_slots[0].material = mat_red_porcelain
ob_vase_c.location = (0.0, 0.0, 3.8)
ob_vase_c.scale = (0.05, 0.05, 0.8)
ob_vase_c.empty_image_offset = (0.0, 0.0)
ob_vase_c.lineart.crease_threshold = 0.0
ob_vase_c.material_slots[0].link = 'OBJECT'; ob_vase_c.material_slots[0].material = mat_red_porcelain
ob_vase_b.location = (0.0, 0.0, 3.6)
ob_vase_b.scale = (0.3, 0.3, 0.3)
ob_vase_b.empty_image_offset = (0.0, 0.0)
ob_vase_b.lineart.crease_threshold = 0.0
ob_vase_b.material_slots[0].link = 'OBJECT'; ob_vase_b.material_slots[0].material = mat_red_porcelain
ob_vase_a.location = (0.0, 0.0, 3.3)
ob_vase_a.empty_image_offset = (0.0, 0.0)
ob_vase_a.lineart.crease_threshold = 0.0
ob_vase_a.material_slots[0].link = 'OBJECT'; ob_vase_a.material_slots[0].material = mat_red_porcelain
ob_light2_xf.location = (3.0, 0.0, 7.0)
ob_light2_xf.empty_display_type = 'SINGLE_ARROW'
ob_light2_xf.empty_image_offset = (0.0, 0.0)
ob_light2_xf.show_instancer_for_render = False
ob_light2_xf.instance_type = 'COLLECTION'
ob_light2_xf.lineart.crease_threshold = 0.0
ob_light1_xf.location = (-3.0, 0.0, 7.0)
ob_light1_xf.empty_display_type = 'SINGLE_ARROW'
ob_light1_xf.empty_image_offset = (0.0, 0.0)
ob_light1_xf.show_instancer_for_render = False
ob_light1_xf.instance_type = 'COLLECTION'
ob_light1_xf.lineart.crease_threshold = 0.0
ob_spot_xf.location = (0.0, -0.5, 7.99)
ob_spot_xf.empty_display_type = 'SINGLE_ARROW'
ob_spot_xf.empty_image_offset = (0.0, 0.0)
ob_spot_xf.show_instancer_for_render = False
ob_spot_xf.instance_type = 'COLLECTION'
ob_spot_xf.lineart.crease_threshold = 0.0
ob_flood_xf.location = (0.0, 0.0, 0.0)
ob_flood_xf.empty_display_type = 'SINGLE_ARROW'
ob_flood_xf.empty_image_offset = (0.0, 0.0)
ob_flood_xf.lineart.crease_threshold = 0.0
ob_flood_xf_2.parent = ob_flood_xf
ob_flood_xf_2.location = (3.0, -1.0, 7.99)
ob_flood_xf_2.empty_display_type = 'SINGLE_ARROW'
ob_flood_xf_2.empty_image_offset = (0.0, 0.0)
ob_flood_xf_2.show_instancer_for_render = False
ob_flood_xf_2.instance_type = 'COLLECTION'
ob_flood_xf_2.lineart.crease_threshold = 0.0
ob_flood_xf_1.parent = ob_flood_xf
ob_flood_xf_1.location = (-3.0, -1.0, 7.99)
ob_flood_xf_1.empty_display_type = 'SINGLE_ARROW'
ob_flood_xf_1.empty_image_offset = (0.0, 0.0)
ob_flood_xf_1.show_instancer_for_render = False
ob_flood_xf_1.instance_type = 'COLLECTION'
ob_flood_xf_1.lineart.crease_threshold = 0.0
ob_fix2_xf.location = (2.75, 4.0, 6.5)
ob_fix2_xf.rotation_euler = (0.0, 0.7854, 0.0)
ob_fix2_xf.empty_display_type = 'SINGLE_ARROW'
ob_fix2_xf.empty_image_offset = (0.0, 0.0)
ob_fix2_xf.show_instancer_for_render = False
ob_fix2_xf.instance_type = 'COLLECTION'
ob_fix2_xf.lineart.crease_threshold = 0.0
ob_fix1_xf.location = (-2.75, 4.0, 6.5)
ob_fix1_xf.rotation_euler = (0.0, 0.7854, 0.0)
ob_fix1_xf.empty_display_type = 'SINGLE_ARROW'
ob_fix1_xf.empty_image_offset = (0.0, 0.0)
ob_fix1_xf.show_instancer_for_render = False
ob_fix1_xf.instance_type = 'COLLECTION'
ob_fix1_xf.lineart.crease_threshold = 0.0
ob_downlight2.location = (0.0, 0.0, 0.0)
ob_downlight2.rotation_euler = (-3.142, -0.0, 0.0)
ob_downlight2.empty_image_offset = (0.0, 0.0)
ob_downlight2.lineart.crease_threshold = 0.0
ob_downlight2.material_slots[0].link = 'OBJECT'; ob_downlight2.material_slots[0].material = mat_lightring2
ob_downlight.location = (0.0, 0.0, 0.0)
ob_downlight.rotation_euler = (-3.142, -0.0, 0.0)
ob_downlight.empty_image_offset = (0.0, 0.0)
ob_downlight.lineart.crease_threshold = 0.0
ob_downlight.material_slots[0].link = 'OBJECT'; ob_downlight.material_slots[0].material = mat_lightring
ob_bulbf.location = (0.0, -0.25, 0.0)
ob_bulbf.scale = (0.2, 0.2, 0.2)
ob_bulbf.empty_image_offset = (0.0, 0.0)
ob_bulbf.lineart.crease_threshold = 0.0
ob_bulbf.material_slots[0].link = 'OBJECT'; ob_bulbf.material_slots[0].material = mat_lumensf
ob_lens.location = (0.0, 0.0, 0.0)
ob_lens.lineart.crease_threshold = 0.0
ob_lens.material_slots[0].link = 'OBJECT'; ob_lens.material_slots[0].material = mat_diffuse
ob_post4.location = (-0.45, 0.0, 0.45)
ob_post4.rotation_euler = (1.571, -0.0, 0.0)
ob_post4.scale = (0.025, 0.025, 0.45)
ob_post4.empty_image_offset = (0.0, 0.0)
ob_post4.lineart.crease_threshold = 0.0
ob_post4.material_slots[0].link = 'OBJECT'; ob_post4.material_slots[0].material = mat_red_porcelain
ob_post3.location = (0.45, 0.0, 0.45)
ob_post3.rotation_euler = (1.571, -0.0, 0.0)
ob_post3.scale = (0.025, 0.025, 0.45)
ob_post3.empty_image_offset = (0.0, 0.0)
ob_post3.lineart.crease_threshold = 0.0
ob_post3.material_slots[0].link = 'OBJECT'; ob_post3.material_slots[0].material = mat_red_porcelain
ob_post2.location = (0.45, 0.0, -0.45)
ob_post2.rotation_euler = (1.571, -0.0, 0.0)
ob_post2.scale = (0.025, 0.025, 0.45)
ob_post2.empty_image_offset = (0.0, 0.0)
ob_post2.lineart.crease_threshold = 0.0
ob_post2.material_slots[0].link = 'OBJECT'; ob_post2.material_slots[0].material = mat_red_porcelain
ob_post1.location = (-0.45, 0.0, -0.45)
ob_post1.rotation_euler = (1.571, -0.0, 0.0)
ob_post1.scale = (0.025, 0.025, 0.45)
ob_post1.empty_image_offset = (0.0, 0.0)
ob_post1.lineart.crease_threshold = 0.0
ob_post1.material_slots[0].link = 'OBJECT'; ob_post1.material_slots[0].material = mat_red_porcelain
ob_55w_lightbulb.location = (0.0, 0.0, 0.25)
ob_55w_lightbulb.scale = (0.25, 0.25, 0.25)
ob_55w_lightbulb.empty_image_offset = (0.0, 0.0)
ob_55w_lightbulb.lineart.crease_threshold = 0.0
ob_55w_lightbulb.material_slots[0].link = 'OBJECT'; ob_55w_lightbulb.material_slots[0].material = mat_lumens
ob_shade_in_4.location = (0.0, 0.0, 0.675)
ob_shade_in_4.empty_image_offset = (0.0, 0.0)
ob_shade_in_4.lineart.crease_threshold = 0.0
ob_shade_in_4.material_slots[0].link = 'OBJECT'; ob_shade_in_4.material_slots[0].material = mat_white_matte
ob_shade_in_3.location = (0.0, 0.0, 0.4)
ob_shade_in_3.empty_image_offset = (0.0, 0.0)
ob_shade_in_3.lineart.crease_threshold = 0.0
ob_shade_in_3.material_slots[0].link = 'OBJECT'; ob_shade_in_3.material_slots[0].material = mat_white_matte
ob_shade_in_2.location = (0.0, 0.0, 0.2)
ob_shade_in_2.empty_image_offset = (0.0, 0.0)
ob_shade_in_2.lineart.crease_threshold = 0.0
ob_shade_in_2.material_slots[0].link = 'OBJECT'; ob_shade_in_2.material_slots[0].material = mat_white_matte
ob_shade_in_1.location = (0.0, 0.0, 0.0)
ob_shade_in_1.empty_image_offset = (0.0, 0.0)
ob_shade_in_1.lineart.crease_threshold = 0.0
ob_shade_in_1.material_slots[0].link = 'OBJECT'; ob_shade_in_1.material_slots[0].material = mat_white_matte
ob_shade_in_0.location = (0.0, 0.0, 0.0)
ob_shade_in_0.rotation_euler = (-3.142, -0.0, 0.0)
ob_shade_in_0.empty_image_offset = (0.0, 0.0)
ob_shade_in_0.lineart.crease_threshold = 0.0
ob_shade_in_0.material_slots[0].link = 'OBJECT'; ob_shade_in_0.material_slots[0].material = mat_white_matte
ob_shade_out_4.location = (0.0, 0.0, 0.7)
ob_shade_out_4.empty_image_offset = (0.0, 0.0)
ob_shade_out_4.lineart.crease_threshold = 0.0
ob_shade_out_4.material_slots[0].link = 'OBJECT'; ob_shade_out_4.material_slots[0].material = mat_green_gloss
ob_shade_out_3.location = (0.0, 0.0, 0.4)
ob_shade_out_3.empty_image_offset = (0.0, 0.0)
ob_shade_out_3.lineart.crease_threshold = 0.0
ob_shade_out_3.material_slots[0].link = 'OBJECT'; ob_shade_out_3.material_slots[0].material = mat_green_gloss
ob_shade_out_2.location = (0.0, 0.0, 0.2)
ob_shade_out_2.empty_image_offset = (0.0, 0.0)
ob_shade_out_2.lineart.crease_threshold = 0.0
ob_shade_out_2.material_slots[0].link = 'OBJECT'; ob_shade_out_2.material_slots[0].material = mat_green_gloss
ob_shade_out_1.location = (0.0, 0.0, 0.0)
ob_shade_out_1.empty_image_offset = (0.0, 0.0)
ob_shade_out_1.lineart.crease_threshold = 0.0
ob_shade_out_1.material_slots[0].link = 'OBJECT'; ob_shade_out_1.material_slots[0].material = mat_green_gloss
ob_baseboard1.location = (8.0, 0.0, 0.0)
ob_baseboard1.rotation_euler = (0.0, -1.571, 0.0)
ob_baseboard1.lineart.crease_threshold = 0.0
ob_baseboard1.material_slots[0].link = 'OBJECT'; ob_baseboard1.material_slots[0].material = mat_frame_brown
ob_f3.location = (0.0, -0.1, 0.0)
ob_f3.rotation_euler = (1.571, -0.0, 0.0)
ob_f3.empty_image_offset = (0.0, 0.0)
ob_f3.lineart.crease_threshold = 0.0
ob_f3.material_slots[0].link = 'OBJECT'; ob_f3.material_slots[0].material = mat_antique_copper
ob_f2.location = (0.0, 0.0, 0.0)
ob_f2.rotation_euler = (1.571, -0.0, 0.0)
ob_f2.scale = (1.25, 1.25, 0.1)
ob_f2.empty_image_offset = (0.0, 0.0)
ob_f2.lineart.crease_threshold = 0.0
ob_f2.material_slots[0].link = 'OBJECT'; ob_f2.material_slots[0].material = mat_antique_copper
ob_f1.location = (0.0, 0.0, 0.0)
ob_f1.rotation_euler = (1.571, -0.0, 0.0)
ob_f1.scale = (1.35, 1.35, 0.1)
ob_f1.empty_image_offset = (0.0, 0.0)
ob_f1.lineart.crease_threshold = 0.0
ob_f1.material_slots[0].link = 'OBJECT'; ob_f1.material_slots[0].material = mat_antique_copper
ob_mirror_ring.location = (0.0, 0.0, 0.0)
ob_mirror_ring.rotation_euler = (1.571, -0.0, 0.0)
ob_mirror_ring.empty_image_offset = (0.0, 0.0)
ob_mirror_ring.lineart.crease_threshold = 0.0
ob_mirror_ring.material_slots[0].link = 'OBJECT'; ob_mirror_ring.material_slots[0].material = mat_mirror_glass
ob_lvs2_xf.location = (0.0, 0.0, -0.125)
ob_lvs2_xf.rotation_euler = (-1.134, -2.205e-08, 2.443)
ob_lvs2_xf.empty_display_type = 'SINGLE_ARROW'
ob_lvs2_xf.empty_image_offset = (0.0, 0.0)
ob_lvs2_xf.lineart.crease_threshold = 0.0
ob_leaf1.location = (0.0, 0.0, 0.0)
ob_leaf1.lineart.crease_threshold = 0.0
ob_leaf1.material_slots[0].link = 'OBJECT'; ob_leaf1.material_slots[0].material = mat_green1
ob_l9_xf.location = (0.0, 0.125, 0.05)
ob_l9_xf.rotation_euler = (-2.462, -0.422, -0.3198)
ob_l9_xf.scale = (-0.1, -0.1, -0.1)
ob_l9_xf.empty_display_type = 'SINGLE_ARROW'
ob_l9_xf.empty_image_offset = (0.0, 0.0)
ob_l9_xf.show_instancer_for_render = False
ob_l9_xf.instance_type = 'COLLECTION'
ob_l9_xf.lineart.crease_threshold = 0.0
ob_l8_xf.location = (0.0, 0.1, 0.025)
ob_l8_xf.rotation_euler = (-2.897, 0.07506, -0.7977)
ob_l8_xf.scale = (-0.12, -0.12, -0.12)
ob_l8_xf.empty_display_type = 'SINGLE_ARROW'
ob_l8_xf.empty_image_offset = (0.0, 0.0)
ob_l8_xf.show_instancer_for_render = False
ob_l8_xf.instance_type = 'COLLECTION'
ob_l8_xf.lineart.crease_threshold = 0.0
ob_l7_xf.location = (0.0, 0.1, 0.025)
ob_l7_xf.rotation_euler = (0.2672, 0.413, -0.707)
ob_l7_xf.scale = (0.12, 0.12, 0.12)
ob_l7_xf.empty_display_type = 'SINGLE_ARROW'
ob_l7_xf.empty_image_offset = (0.0, 0.0)
ob_l7_xf.show_instancer_for_render = False
ob_l7_xf.instance_type = 'COLLECTION'
ob_l7_xf.lineart.crease_threshold = 0.0
ob_l6_xf.location = (0.0, 0.06, 0.0)
ob_l6_xf.rotation_euler = (-3.142, -0.4363, -1.134)
ob_l6_xf.scale = (-0.14, -0.14, -0.14)
ob_l6_xf.empty_display_type = 'SINGLE_ARROW'
ob_l6_xf.empty_image_offset = (0.0, 0.0)
ob_l6_xf.show_instancer_for_render = False
ob_l6_xf.instance_type = 'COLLECTION'
ob_l6_xf.lineart.crease_threshold = 0.0
ob_l5_xf.location = (0.0, 0.06, 0.0)
ob_l5_xf.rotation_euler = (1.778e-08, 0.4363, -1.134)
ob_l5_xf.scale = (0.14, 0.14, 0.14)
ob_l5_xf.empty_display_type = 'SINGLE_ARROW'
ob_l5_xf.empty_image_offset = (0.0, 0.0)
ob_l5_xf.show_instancer_for_render = False
ob_l5_xf.instance_type = 'COLLECTION'
ob_l5_xf.lineart.crease_threshold = 0.0
ob_l4_xf.location = (0.0, 0.04, 0.0)
ob_l4_xf.rotation_euler = (-0.3722, -2.755, 1.532)
ob_l4_xf.scale = (-0.15, -0.15, -0.15)
ob_l4_xf.empty_display_type = 'SINGLE_ARROW'
ob_l4_xf.empty_image_offset = (0.0, 0.0)
ob_l4_xf.show_instancer_for_render = False
ob_l4_xf.instance_type = 'COLLECTION'
ob_l4_xf.lineart.crease_threshold = 0.0
ob_l3_xf.location = (0.0, 0.04, 0.0)
ob_l3_xf.rotation_euler = (-0.3569, 0.2688, -1.855)
ob_l3_xf.scale = (0.15, 0.15, 0.15)
ob_l3_xf.empty_display_type = 'SINGLE_ARROW'
ob_l3_xf.empty_image_offset = (0.0, 0.0)
ob_l3_xf.show_instancer_for_render = False
ob_l3_xf.instance_type = 'COLLECTION'
ob_l3_xf.lineart.crease_threshold = 0.0
ob_l2_xf.location = (0.0, 0.0, 0.0)
ob_l2_xf.rotation_euler = (-0.3547, -3.06, 0.9431)
ob_l2_xf.scale = (-0.12, -0.12, -0.12)
ob_l2_xf.empty_display_type = 'SINGLE_ARROW'
ob_l2_xf.empty_image_offset = (0.0, 0.0)
ob_l2_xf.show_instancer_for_render = False
ob_l2_xf.instance_type = 'COLLECTION'
ob_l2_xf.lineart.crease_threshold = 0.0
ob_l1_xf.location = (0.0, 0.0, 0.0)
ob_l1_xf.rotation_euler = (-0.3866, -0.4073, -2.069)
ob_l1_xf.scale = (0.12, 0.12, 0.12)
ob_l1_xf.empty_display_type = 'SINGLE_ARROW'
ob_l1_xf.empty_image_offset = (0.0, 0.0)
ob_l1_xf.show_instancer_for_render = False
ob_l1_xf.instance_type = 'COLLECTION'
ob_l1_xf.lineart.crease_threshold = 0.0
ob_lvs2_xf_2.parent = ob_lvs2_xf
ob_lvs2_xf_2.location = (0.0, 0.0, 0.0)
ob_lvs2_xf_2.rotation_euler = (3.142, -0.0, 0.0)
ob_lvs2_xf_2.scale = (-0.7, -0.7, -0.7)
ob_lvs2_xf_2.empty_display_type = 'SINGLE_ARROW'
ob_lvs2_xf_2.empty_image_offset = (0.0, 0.0)
ob_lvs2_xf_2.show_instancer_for_render = False
ob_lvs2_xf_2.instance_type = 'COLLECTION'
ob_lvs2_xf_2.lineart.crease_threshold = 0.0
ob_lvs2_xf_1.parent = ob_lvs2_xf
ob_lvs2_xf_1.location = (0.0, 0.0, 0.0)
ob_lvs2_xf_1.scale = (0.7, 0.7, 0.7)
ob_lvs2_xf_1.empty_display_type = 'SINGLE_ARROW'
ob_lvs2_xf_1.empty_image_offset = (0.0, 0.0)
ob_lvs2_xf_1.show_instancer_for_render = False
ob_lvs2_xf_1.instance_type = 'COLLECTION'
ob_lvs2_xf_1.lineart.crease_threshold = 0.0
ob_lvs1_xf.location = (0.0, 0.0, -0.075)
ob_lvs1_xf.rotation_euler = (0.7854, -0.0, 0.0)
ob_lvs1_xf.empty_display_type = 'SINGLE_ARROW'
ob_lvs1_xf.empty_image_offset = (0.0, 0.0)
ob_lvs1_xf.lineart.crease_threshold = 0.0
ob_lvs1_xf_2.parent = ob_lvs1_xf
ob_lvs1_xf_2.location = (0.0, 0.0, 0.0)
ob_lvs1_xf_2.rotation_euler = (3.142, -0.0, 0.0)
ob_lvs1_xf_2.scale = (-1.0, -1.0, -1.0)
ob_lvs1_xf_2.empty_display_type = 'SINGLE_ARROW'
ob_lvs1_xf_2.empty_image_offset = (0.0, 0.0)
ob_lvs1_xf_2.show_instancer_for_render = False
ob_lvs1_xf_2.instance_type = 'COLLECTION'
ob_lvs1_xf_2.lineart.crease_threshold = 0.0
ob_lvs1_xf_1.parent = ob_lvs1_xf
ob_lvs1_xf_1.location = (0.0, 0.0, 0.0)
ob_lvs1_xf_1.empty_display_type = 'SINGLE_ARROW'
ob_lvs1_xf_1.empty_image_offset = (0.0, 0.0)
ob_lvs1_xf_1.show_instancer_for_render = False
ob_lvs1_xf_1.instance_type = 'COLLECTION'
ob_lvs1_xf_1.lineart.crease_threshold = 0.0
ob_stem2.location = (0.0, 0.0, -0.03)
ob_stem2.rotation_euler = (-3.142, -0.0, 0.0)
ob_stem2.scale = (0.004, 0.004, 0.37)
ob_stem2.empty_image_offset = (0.0, 0.0)
ob_stem2.lineart.crease_threshold = 0.0
ob_stem2.material_slots[0].link = 'OBJECT'; ob_stem2.material_slots[0].material = mat_green3
ob_stem1.location = (0.0, 0.0, -0.01)
ob_stem1.rotation_euler = (-3.142, -0.0, 0.0)
ob_stem1.empty_image_offset = (0.0, 0.0)
ob_stem1.lineart.crease_threshold = 0.0
ob_stem1.material_slots[0].link = 'OBJECT'; ob_stem1.material_slots[0].material = mat_green3
ob_roseb.location = (0.0, 0.0, 0.0)
ob_roseb.scale = (0.02, 0.02, 0.02)
ob_roseb.empty_image_offset = (0.0, 0.0)
ob_roseb.lineart.crease_threshold = 0.0
ob_roseb.material_slots[0].link = 'OBJECT'; ob_roseb.material_slots[0].material = mat_red1
ob_rosea.location = (0.0, 0.0, 0.0)
ob_rosea.empty_image_offset = (0.0, 0.0)
ob_rosea.lineart.crease_threshold = 0.0
ob_rosea.material_slots[0].link = 'OBJECT'; ob_rosea.material_slots[0].material = mat_red1
ob_tile_d.location = (0.0, 1.0, -0.1)
ob_tile_d.lineart.crease_threshold = 0.0
ob_tile_d.material_slots[0].link = 'OBJECT'; ob_tile_d.material_slots[0].material = mat_white_tile
ob_tile_c.location = (1.0, 1.0, -0.1)
ob_tile_c.lineart.crease_threshold = 0.0
ob_tile_c.material_slots[0].link = 'OBJECT'; ob_tile_c.material_slots[0].material = mat_red_tile
ob_tile_b.location = (1.0, 0.0, -0.1)
ob_tile_b.lineart.crease_threshold = 0.0
ob_tile_b.material_slots[0].link = 'OBJECT'; ob_tile_b.material_slots[0].material = mat_white_tile
ob_tile_a.location = (0.0, 0.0, -0.1)
ob_tile_a.lineart.crease_threshold = 0.0
ob_tile_a.material_slots[0].link = 'OBJECT'; ob_tile_a.material_slots[0].material = mat_red_tile
ob_stool_leg_nw.location = (0.0, 0.0, 0.0)
ob_stool_leg_nw.lineart.crease_threshold = 0.0
ob_stool_leg_nw.material_slots[0].link = 'OBJECT'; ob_stool_leg_nw.material_slots[0].material = mat_brown_satin_paint
ob_stool_leg_ne.location = (0.0, 0.0, 0.0)
ob_stool_leg_ne.lineart.crease_threshold = 0.0
ob_stool_leg_ne.material_slots[0].link = 'OBJECT'; ob_stool_leg_ne.material_slots[0].material = mat_brown_satin_paint
ob_stool_leg_se.location = (0.0, 0.0, 0.0)
ob_stool_leg_se.lineart.crease_threshold = 0.0
ob_stool_leg_se.material_slots[0].link = 'OBJECT'; ob_stool_leg_se.material_slots[0].material = mat_brown_satin_paint
ob_stool_leg_sw.location = (0.0, 0.0, 0.0)
ob_stool_leg_sw.lineart.crease_threshold = 0.0
ob_stool_leg_sw.material_slots[0].link = 'OBJECT'; ob_stool_leg_sw.material_slots[0].material = mat_brown_satin_paint
ob_stool_side_w.location = (0.0, 0.0, 0.0)
ob_stool_side_w.lineart.crease_threshold = 0.0
ob_stool_side_w.material_slots[0].link = 'OBJECT'; ob_stool_side_w.material_slots[0].material = mat_brown_satin_paint
ob_stool_side_e.location = (0.0, 0.0, 0.0)
ob_stool_side_e.lineart.crease_threshold = 0.0
ob_stool_side_e.material_slots[0].link = 'OBJECT'; ob_stool_side_e.material_slots[0].material = mat_brown_satin_paint
ob_stool_side_s.location = (0.0, 0.0, 0.0)
ob_stool_side_s.lineart.crease_threshold = 0.0
ob_stool_side_s.material_slots[0].link = 'OBJECT'; ob_stool_side_s.material_slots[0].material = mat_brown_satin_paint
ob_stool_side_n.location = (0.0, 0.0, 0.0)
ob_stool_side_n.lineart.crease_threshold = 0.0
ob_stool_side_n.material_slots[0].link = 'OBJECT'; ob_stool_side_n.material_slots[0].material = mat_brown_satin_paint
ob_stool_top.location = (0.0, 0.0, 0.0)
ob_stool_top.lineart.crease_threshold = 0.0
ob_stool_top.material_slots[0].link = 'OBJECT'; ob_stool_top.material_slots[0].material = mat_brown_satin_paint
ob_baseboard_xf.instance_collection = col_lib_baseboard_1_rad
ob_mirror_xf.instance_collection = col_lib_mirror_1_rad
ob_rose_xf.instance_collection = col_lib_flower_1_rad
ob_floor_xf_16.instance_collection = col_lib_tile_x4_1_rad
ob_floor_xf_15.instance_collection = col_lib_tile_x4_1_rad
ob_floor_xf_14.instance_collection = col_lib_tile_x4_1_rad
ob_floor_xf_13.instance_collection = col_lib_tile_x4_1_rad
ob_floor_xf_12.instance_collection = col_lib_tile_x4_1_rad
ob_floor_xf_11.instance_collection = col_lib_tile_x4_1_rad
ob_floor_xf_10.instance_collection = col_lib_tile_x4_1_rad
ob_floor_xf_9.instance_collection = col_lib_tile_x4_1_rad
ob_floor_xf_8.instance_collection = col_lib_tile_x4_1_rad
ob_floor_xf_7.instance_collection = col_lib_tile_x4_1_rad
ob_floor_xf_6.instance_collection = col_lib_tile_x4_1_rad
ob_floor_xf_5.instance_collection = col_lib_tile_x4_1_rad
ob_floor_xf_4.instance_collection = col_lib_tile_x4_1_rad
ob_floor_xf_3.instance_collection = col_lib_tile_x4_1_rad
ob_floor_xf_2.instance_collection = col_lib_tile_x4_1_rad
ob_floor_xf_1.instance_collection = col_lib_tile_x4_1_rad
ob_stool2_xf.instance_collection = col_lib_stool_1_rad
ob_stool1_xf.instance_collection = col_lib_stool_1_rad
ob_light2_xf.instance_collection = col_lib_lamp_shade_1_rad
ob_light1_xf.instance_collection = col_lib_lamp_shade_1_rad
ob_spot_xf.instance_collection = col_lib_downlight_b1_rad
ob_flood_xf_2.instance_collection = col_lib_downlight_a1_rad
ob_flood_xf_1.instance_collection = col_lib_downlight_a1_rad
ob_fix2_xf.instance_collection = col_lib_fixture_1_rad
ob_fix1_xf.instance_collection = col_lib_fixture_1_rad
ob_l9_xf.instance_collection = col_leaf_1_rad
ob_l8_xf.instance_collection = col_leaf_1_rad
ob_l7_xf.instance_collection = col_leaf_1_rad
ob_l6_xf.instance_collection = col_leaf_1_rad
ob_l5_xf.instance_collection = col_leaf_1_rad
ob_l4_xf.instance_collection = col_leaf_1_rad
ob_l3_xf.instance_collection = col_leaf_1_rad
ob_l2_xf.instance_collection = col_leaf_1_rad
ob_l1_xf.instance_collection = col_leaf_1_rad
ob_lvs2_xf_2.instance_collection = col_leaves_1_rad
ob_lvs2_xf_1.instance_collection = col_leaves_1_rad
ob_lvs1_xf_2.instance_collection = col_leaves_1_rad
ob_lvs1_xf_1.instance_collection = col_leaves_1_rad

# ---- collection membership
col_collection_1.objects.link(ob_camera_target)
col_collection_1.objects.link(ob_camera)
col_collection_1.objects.link(ob_baseboard_xf)
col_collection_1.objects.link(ob_mirror_xf)
col_collection_1.objects.link(ob_rose_xf)
col_collection_1.objects.link(ob_floor_xf)
col_collection_1.objects.link(ob_floor_xf_16)
col_collection_1.objects.link(ob_floor_xf_15)
col_collection_1.objects.link(ob_floor_xf_14)
col_collection_1.objects.link(ob_floor_xf_13)
col_collection_1.objects.link(ob_floor_xf_12)
col_collection_1.objects.link(ob_floor_xf_11)
col_collection_1.objects.link(ob_floor_xf_10)
col_collection_1.objects.link(ob_floor_xf_9)
col_collection_1.objects.link(ob_floor_xf_8)
col_collection_1.objects.link(ob_floor_xf_7)
col_collection_1.objects.link(ob_floor_xf_6)
col_collection_1.objects.link(ob_floor_xf_5)
col_collection_1.objects.link(ob_floor_xf_4)
col_collection_1.objects.link(ob_floor_xf_3)
col_collection_1.objects.link(ob_floor_xf_2)
col_collection_1.objects.link(ob_floor_xf_1)
col_collection_1.objects.link(ob_stool2_xf)
col_collection_1.objects.link(ob_stool1_xf)
col_collection_1.objects.link(ob_ceiling)
col_collection_1.objects.link(ob_wall)
col_collection_1.objects.link(ob_table_leg_nw)
col_collection_1.objects.link(ob_table_leg_ne)
col_collection_1.objects.link(ob_table_leg_se)
col_collection_1.objects.link(ob_table_leg_sw)
col_collection_1.objects.link(ob_table_base)
col_collection_1.objects.link(ob_table_top)
col_collection_1.objects.link(ob_quadfaces)
col_collection_1.objects.link(ob_cylinder_x4)
col_collection_1.objects.link(ob_cylinder_x3)
col_collection_1.objects.link(ob_cylinder_x2)
col_collection_1.objects.link(ob_cylinder_x1)
col_collection_1.objects.link(ob_cylinder_y4)
col_collection_1.objects.link(ob_cylinder_y3)
col_collection_1.objects.link(ob_cylinder_y2)
col_collection_1.objects.link(ob_cylinder_y1)
col_collection_1.objects.link(ob_cylinder_z4)
col_collection_1.objects.link(ob_cylinder_z3)
col_collection_1.objects.link(ob_cylinder_z2)
col_collection_1.objects.link(ob_cylinder_z1)
col_collection_1.objects.link(ob_sphere8)
col_collection_1.objects.link(ob_sphere7)
col_collection_1.objects.link(ob_sphere6)
col_collection_1.objects.link(ob_sphere5)
col_collection_1.objects.link(ob_sphere4)
col_collection_1.objects.link(ob_sphere3)
col_collection_1.objects.link(ob_sphere2)
col_collection_1.objects.link(ob_sphere1)
col_collection_1.objects.link(ob_vase_g)
col_collection_1.objects.link(ob_vase_f)
col_collection_1.objects.link(ob_vase_e)
col_collection_1.objects.link(ob_vase_d)
col_collection_1.objects.link(ob_vase_c)
col_collection_1.objects.link(ob_vase_b)
col_collection_1.objects.link(ob_vase_a)
col_collection_2.objects.link(ob_light2_xf)
col_collection_2.objects.link(ob_light1_xf)
col_collection_3.objects.link(ob_spot_xf)
col_collection_3.objects.link(ob_flood_xf)
col_collection_3.objects.link(ob_flood_xf_2)
col_collection_3.objects.link(ob_flood_xf_1)
col_collection_3.objects.link(ob_fix2_xf)
col_collection_3.objects.link(ob_fix1_xf)
col_collection_20.objects.link(ob_downlight2)
col_collection_20.objects.link(ob_downlight)
col_collection_20.objects.link(ob_bulbf)
col_collection_20.objects.link(ob_lens)
col_collection_20.objects.link(ob_post4)
col_collection_20.objects.link(ob_post3)
col_collection_20.objects.link(ob_post2)
col_collection_20.objects.link(ob_post1)
col_collection_20.objects.link(ob_55w_lightbulb)
col_collection_20.objects.link(ob_shade_in_4)
col_collection_20.objects.link(ob_shade_in_3)
col_collection_20.objects.link(ob_shade_in_2)
col_collection_20.objects.link(ob_shade_in_1)
col_collection_20.objects.link(ob_shade_in_0)
col_collection_20.objects.link(ob_shade_out_4)
col_collection_20.objects.link(ob_shade_out_3)
col_collection_20.objects.link(ob_shade_out_2)
col_collection_20.objects.link(ob_shade_out_1)
col_collection_20.objects.link(ob_baseboard1)
col_collection_20.objects.link(ob_f3)
col_collection_20.objects.link(ob_f2)
col_collection_20.objects.link(ob_f1)
col_collection_20.objects.link(ob_mirror_ring)
col_collection_20.objects.link(ob_lvs2_xf)
col_collection_20.objects.link(ob_leaf1)
col_collection_20.objects.link(ob_l9_xf)
col_collection_20.objects.link(ob_l8_xf)
col_collection_20.objects.link(ob_l7_xf)
col_collection_20.objects.link(ob_l6_xf)
col_collection_20.objects.link(ob_l5_xf)
col_collection_20.objects.link(ob_l4_xf)
col_collection_20.objects.link(ob_l3_xf)
col_collection_20.objects.link(ob_l2_xf)
col_collection_20.objects.link(ob_l1_xf)
col_collection_20.objects.link(ob_lvs2_xf_2)
col_collection_20.objects.link(ob_lvs2_xf_1)
col_collection_20.objects.link(ob_lvs1_xf)
col_collection_20.objects.link(ob_lvs1_xf_2)
col_collection_20.objects.link(ob_lvs1_xf_1)
col_collection_20.objects.link(ob_stem2)
col_collection_20.objects.link(ob_stem1)
col_collection_20.objects.link(ob_roseb)
col_collection_20.objects.link(ob_rosea)
col_collection_20.objects.link(ob_tile_d)
col_collection_20.objects.link(ob_tile_c)
col_collection_20.objects.link(ob_tile_b)
col_collection_20.objects.link(ob_tile_a)
col_collection_20.objects.link(ob_stool_leg_nw)
col_collection_20.objects.link(ob_stool_leg_ne)
col_collection_20.objects.link(ob_stool_leg_se)
col_collection_20.objects.link(ob_stool_leg_sw)
col_collection_20.objects.link(ob_stool_side_w)
col_collection_20.objects.link(ob_stool_side_e)
col_collection_20.objects.link(ob_stool_side_s)
col_collection_20.objects.link(ob_stool_side_n)
col_collection_20.objects.link(ob_stool_top)
col_lib_baseboard_1_rad.objects.link(ob_baseboard1)
col_lib_mirror_1_rad.objects.link(ob_f3)
col_lib_mirror_1_rad.objects.link(ob_f2)
col_lib_mirror_1_rad.objects.link(ob_f1)
col_lib_mirror_1_rad.objects.link(ob_mirror_ring)
col_lib_flower_1_rad.objects.link(ob_lvs2_xf)
col_lib_flower_1_rad.objects.link(ob_lvs2_xf_2)
col_lib_flower_1_rad.objects.link(ob_lvs2_xf_1)
col_lib_flower_1_rad.objects.link(ob_lvs1_xf)
col_lib_flower_1_rad.objects.link(ob_lvs1_xf_2)
col_lib_flower_1_rad.objects.link(ob_lvs1_xf_1)
col_lib_flower_1_rad.objects.link(ob_stem2)
col_lib_flower_1_rad.objects.link(ob_stem1)
col_lib_flower_1_rad.objects.link(ob_roseb)
col_lib_flower_1_rad.objects.link(ob_rosea)
col_leaves_1_rad.objects.link(ob_l9_xf)
col_leaves_1_rad.objects.link(ob_l8_xf)
col_leaves_1_rad.objects.link(ob_l7_xf)
col_leaves_1_rad.objects.link(ob_l6_xf)
col_leaves_1_rad.objects.link(ob_l5_xf)
col_leaves_1_rad.objects.link(ob_l4_xf)
col_leaves_1_rad.objects.link(ob_l3_xf)
col_leaves_1_rad.objects.link(ob_l2_xf)
col_leaves_1_rad.objects.link(ob_l1_xf)
col_leaf_1_rad.objects.link(ob_leaf1)
col_lib_tile_x4_1_rad.objects.link(ob_tile_d)
col_lib_tile_x4_1_rad.objects.link(ob_tile_c)
col_lib_tile_x4_1_rad.objects.link(ob_tile_b)
col_lib_tile_x4_1_rad.objects.link(ob_tile_a)
col_lib_stool_1_rad.objects.link(ob_stool_leg_nw)
col_lib_stool_1_rad.objects.link(ob_stool_leg_ne)
col_lib_stool_1_rad.objects.link(ob_stool_leg_se)
col_lib_stool_1_rad.objects.link(ob_stool_leg_sw)
col_lib_stool_1_rad.objects.link(ob_stool_side_w)
col_lib_stool_1_rad.objects.link(ob_stool_side_e)
col_lib_stool_1_rad.objects.link(ob_stool_side_s)
col_lib_stool_1_rad.objects.link(ob_stool_side_n)
col_lib_stool_1_rad.objects.link(ob_stool_top)
col_lib_lamp_shade_1_rad.objects.link(ob_55w_lightbulb)
col_lib_lamp_shade_1_rad.objects.link(ob_shade_in_4)
col_lib_lamp_shade_1_rad.objects.link(ob_shade_in_3)
col_lib_lamp_shade_1_rad.objects.link(ob_shade_in_2)
col_lib_lamp_shade_1_rad.objects.link(ob_shade_in_1)
col_lib_lamp_shade_1_rad.objects.link(ob_shade_in_0)
col_lib_lamp_shade_1_rad.objects.link(ob_shade_out_4)
col_lib_lamp_shade_1_rad.objects.link(ob_shade_out_3)
col_lib_lamp_shade_1_rad.objects.link(ob_shade_out_2)
col_lib_lamp_shade_1_rad.objects.link(ob_shade_out_1)
col_lib_downlight_b1_rad.objects.link(ob_downlight2)
col_lib_downlight_a1_rad.objects.link(ob_downlight)
col_lib_fixture_1_rad.objects.link(ob_bulbf)
col_lib_fixture_1_rad.objects.link(ob_lens)
col_lib_fixture_1_rad.objects.link(ob_post4)
col_lib_fixture_1_rad.objects.link(ob_post3)
col_lib_fixture_1_rad.objects.link(ob_post2)
col_lib_fixture_1_rad.objects.link(ob_post1)

# ---- scene / render settings (as saved in the file)
scene.camera = ob_camera
scene.frame_start = 1; scene.frame_end = 250; scene.frame_set(1)
scene.render.engine = 'CYCLES'
scene.render.resolution_x = 500
scene.render.resolution_y = 500
scene.render.dither_intensity = 0.0
scene.render.border_min_x = 0.4195
scene.render.border_min_y = 0.7602
scene.render.border_max_x = 0.8381
scene.render.border_max_y = 0.8708
scene.render.use_stamp_time = False
scene.render.use_stamp_frame = False
scene.render.use_stamp_camera = False
scene.render.use_stamp_scene = False
scene.render.use_stamp_note = True
scene.render.use_stamp_filename = False
scene.render.use_stamp = True
scene.cycles.use_denoising = False
scene.cycles.samples = 100000
scene.cycles.sampling_pattern = 'TABULATED_SOBOL'
scene.cycles.light_sampling_threshold = 0.0
scene.cycles.use_adaptive_sampling = False
scene.cycles.use_light_tree = False
scene.cycles.blur_glossy = 0.0
scene.cycles.max_bounces = 128
scene.cycles.diffuse_bounces = 128
scene.cycles.glossy_bounces = 128
scene.cycles.transmission_bounces = 128
scene.cycles.volume_bounces = 128
scene.cycles.transparent_max_bounces = 128
scene.cycles.pixel_filter_type = 'GAUSSIAN'
scene.cycles.sample_clamp_indirect = 0.0
scene.view_settings.view_transform = 'Standard'
scene.unit_settings.scale_length = 0.3048
bpy.context.view_layer.update()
